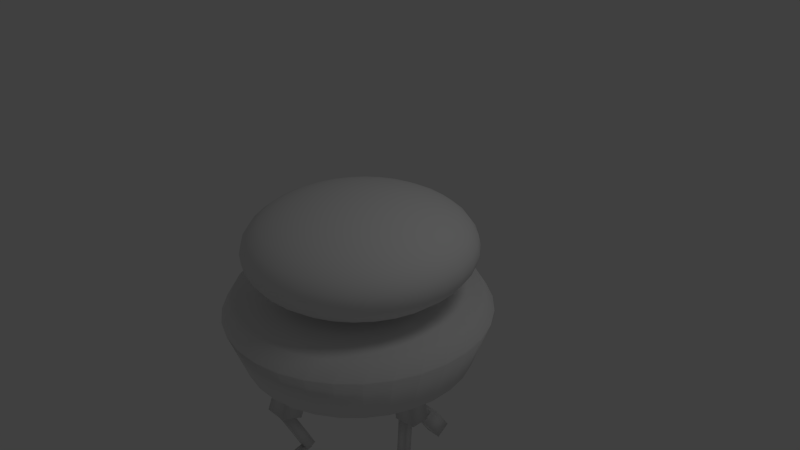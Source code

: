 # Source: droid.blend  (saved by Blender 2.63.0; exported with 4.5.12 LTS)
import bpy
from mathutils import Matrix  # noqa: F401  (used for matrix-valued properties, if any)

bpy.ops.wm.read_factory_settings(use_empty=True)
scene = bpy.context.scene
scene.name = 'Scene'

# ---- collections
col_collection_1 = bpy.data.collections.new('Collection 1'); scene.collection.children.link(col_collection_1)

# ---- materials (node trees are filled in below, after node groups)
mat_material_001 = bpy.data.materials.new('Material.001')
mat_material_001.alpha_threshold = 0.0
mat_material_001.use_transparent_shadow = False
mat_material_001.roughness = 0.5
mat_material_001.line_color = (0.0, 0.0, 0.0, 1.0)

# ---- material node trees

# ---- world
world_world = bpy.data.worlds.new('World'); scene.world = world_world
world_world.color = (0.05088, 0.05088, 0.05088)
world_world.use_sun_shadow = False
world_world.sun_shadow_jitter_overblur = 0.0
world_world.cycles.sampling_method = 'MANUAL'
world_world.cycles.sample_map_resolution = 256

# ---- cameras
cam_camera = bpy.data.cameras.new('Camera')
cam_camera.clip_end = 100.0
cam_camera.lens = 35.0
cam_camera.sensor_width = 32.0
cam_camera.sensor_height = 18.0
cam_camera.ortho_scale = 7.314
cam_camera.dof.focus_distance = 0.0
cam_camera.dof.aperture_fstop = 128.0

# ---- lights
light_lamp = bpy.data.lights.new('Lamp', 'POINT')
light_lamp.transmission_factor = 0.0
light_lamp.cutoff_distance = 30.0
light_lamp.energy = 100.0
light_lamp.shadow_buffer_clip_start = 1.001
light_lamp.shadow_soft_size = 1.0
light_lamp.shadow_maximum_resolution = 0.006
light_lamp.use_absolute_resolution = True
light_lamp.cycles.use_multiple_importance_sampling = False

# ---- meshes
me_cylinder_001 = bpy.data.meshes.new('Cylinder.001')
me_cylinder_001.from_pydata([(0.1486, 1.509, -0.3786), (0.1486, 1.509, -0.3786), (0.1721, 1.747, 0.2863), (0.1721, 1.747, 0.2863), (0.4401, 1.451, -0.3786), (0.4401, 1.451, -0.3786), (0.5097, 1.68, 0.2863), (0.5097, 1.68, 0.2863), (0.7147, 1.337, -0.3786), (0.7147, 1.337, -0.3786), (0.8277, 1.549, 0.2863), (0.8277, 1.549, 0.2863), (0.9618, 1.172, -0.3786), (0.9618, 1.172, -0.3786), (1.114, 1.357, 0.2863), (1.114, 1.357, 0.2863), (1.172, 0.9618, -0.3786), (1.172, 0.9618, -0.3786), (1.357, 1.114, 0.2863), (1.357, 1.114, 0.2863), (1.337, 0.7147, -0.3786), (1.337, 0.7147, -0.3786), (1.549, 0.8277, 0.2863), (1.549, 0.8277, 0.2863), (1.451, 0.4401, -0.3786), (1.451, 0.4401, -0.3786), (1.68, 0.5097, 0.2863), (1.68, 0.5097, 0.2863), (1.509, 0.1486, -0.3786), (1.509, 0.1486, -0.3786), (1.747, 0.1721, 0.2863), (1.747, 0.1721, 0.2863), (1.509, -0.1486, -0.3786), (1.509, -0.1486, -0.3786), (1.747, -0.1721, 0.2863), (1.747, -0.1721, 0.2863), (1.451, -0.4401, -0.3786), (1.451, -0.4401, -0.3786), (1.68, -0.5097, 0.2863), (1.68, -0.5097, 0.2863), (1.337, -0.7147, -0.3786), (1.337, -0.7147, -0.3786), (1.549, -0.8277, 0.2863), (1.549, -0.8277, 0.2863), (1.172, -0.9618, -0.3786), (1.172, -0.9618, -0.3786), (1.357, -1.114, 0.2863), (1.357, -1.114, 0.2863), (0.9618, -1.172, -0.3786), (0.9618, -1.172, -0.3786), (1.114, -1.357, 0.2863), (1.114, -1.357, 0.2863), (0.7147, -1.337, -0.3786), (0.7147, -1.337, -0.3786), (0.8277, -1.549, 0.2863), (0.8277, -1.549, 0.2863), (0.4401, -1.451, -0.3786), (0.4401, -1.451, -0.3786), (0.5097, -1.68, 0.2863), (0.5097, -1.68, 0.2863), (0.1486, -1.509, -0.3786), (0.1486, -1.509, -0.3786), (0.1721, -1.747, 0.2863), (0.1721, -1.747, 0.2863), (-0.1486, -1.509, -0.3786), (-0.1486, -1.509, -0.3786), (-0.1721, -1.747, 0.2863), (-0.1721, -1.747, 0.2863), (-0.4401, -1.451, -0.3786), (-0.4401, -1.451, -0.3786), (-0.5097, -1.68, 0.2863), (-0.5097, -1.68, 0.2863), (-0.7147, -1.337, -0.3786), (-0.7147, -1.337, -0.3786), (-0.8277, -1.549, 0.2863), (-0.8277, -1.549, 0.2863), (-0.9618, -1.172, -0.3786), (-0.9618, -1.172, -0.3786), (-1.114, -1.357, 0.2863), (-1.114, -1.357, 0.2863), (-1.172, -0.9618, -0.3786), (-1.172, -0.9618, -0.3786), (-1.357, -1.114, 0.2863), (-1.357, -1.114, 0.2863), (-1.337, -0.7147, -0.3786), (-1.337, -0.7147, -0.3786), (-1.549, -0.8277, 0.2863), (-1.549, -0.8277, 0.2863), (-1.451, -0.4401, -0.3786), (-1.451, -0.4401, -0.3786), (-1.68, -0.5097, 0.2863), (-1.68, -0.5097, 0.2863), (-1.509, -0.1486, -0.3786), (-1.509, -0.1486, -0.3786), (-1.747, -0.1721, 0.2863), (-1.747, -0.1721, 0.2863), (-1.509, 0.1486, -0.3786), (-1.509, 0.1486, -0.3786), (-1.747, 0.1721, 0.2863), (-1.747, 0.1721, 0.2863), (-1.451, 0.4401, -0.3786), (-1.451, 0.4401, -0.3786), (-1.68, 0.5097, 0.2863), (-1.68, 0.5097, 0.2863), (-1.337, 0.7147, -0.3786), (-1.337, 0.7147, -0.3786), (-1.549, 0.8277, 0.2863), (-1.549, 0.8277, 0.2863), (-1.172, 0.9618, -0.3786), (-1.172, 0.9618, -0.3786), (-1.357, 1.114, 0.2863), (-1.357, 1.114, 0.2863), (-0.9618, 1.172, -0.3786), (-0.9618, 1.172, -0.3786), (-1.114, 1.357, 0.2863), (-1.114, 1.357, 0.2863), (-0.7147, 1.337, -0.3786), (-0.7147, 1.337, -0.3786), (-0.8277, 1.549, 0.2863), (-0.8277, 1.549, 0.2863), (0.6187, 1.494, 0.5239), (0.3154, 1.586, 0.5239), (-2.07e-07, 1.617, 0.5239), (-0.3154, 1.586, 0.5239), (-0.6187, 1.494, 0.5239), (-0.8983, 1.344, 0.5239), (-1.143, 1.143, 0.5239), (-1.344, 0.8983, 0.5239), (-1.494, 0.6187, 0.5239), (-1.586, 0.3154, 0.5239), (-1.617, 1.28e-06, 0.5239), (-1.586, -0.3154, 0.5239), (-1.494, -0.6187, 0.5239), (-1.344, -0.8983, 0.5239), (-1.143, -1.143, 0.5239), (-0.8983, -1.344, 0.5239), (-0.6187, -1.494, 0.5239), (-0.3154, -1.586, 0.5239), (-5.965e-07, -1.617, 0.5239), (0.3154, -1.586, 0.5239), (0.6187, -1.494, 0.5239), (0.8983, -1.344, 0.5239), (1.143, -1.143, 0.5239), (1.344, -0.8983, 0.5239), (1.494, -0.6187, 0.5239), (1.586, -0.3154, 0.5239), (1.617, -2.567e-07, 0.5239), (1.586, 0.3154, 0.5239), (1.494, 0.6187, 0.5239), (1.344, 0.8983, 0.5239), (1.143, 1.143, 0.5239), (0.8983, 1.344, 0.5239), (-0.1486, 1.509, -0.3786), (-0.1486, 1.509, -0.3786), (-0.1721, 1.747, 0.2863), (-0.1721, 1.747, 0.2863), (-0.4401, 1.451, -0.3786), (-0.4401, 1.451, -0.3786), (-0.5097, 1.68, 0.2863), (-0.5097, 1.68, 0.2863), (-0.2635, 1.325, -0.4279), (-7.298e-09, 1.351, -0.4279), (0.2635, 1.325, -0.4279), (0.5169, 1.248, -0.4279), (0.7504, 1.123, -0.4279), (0.9551, 0.9551, -0.4279), (1.123, 0.7504, -0.4279), (1.248, 0.5169, -0.4279), (1.325, 0.2635, -0.4279), (1.351, -3.382e-08, -0.4279), (1.325, -0.2635, -0.4279), (1.248, -0.5169, -0.4279), (1.123, -0.7504, -0.4279), (0.9551, -0.9551, -0.4279), (0.7504, -1.123, -0.4279), (0.5169, -1.248, -0.4279), (0.2635, -1.325, -0.4279), (-3.55e-07, -1.351, -0.4279), (-0.2635, -1.325, -0.4279), (-0.5169, -1.248, -0.4279), (-0.7504, -1.123, -0.4279), (-0.9551, -0.9551, -0.4279), (-1.123, -0.7504, -0.4279), (-1.248, -0.5169, -0.4279), (-1.325, -0.2635, -0.4279), (-1.351, 1.182e-06, -0.4279), (-1.325, 0.2635, -0.4279), (-1.248, 0.5169, -0.4279), (-1.123, 0.7504, -0.4279), (-0.9551, 0.9551, -0.4279), (-0.7504, 1.123, -0.4279), (-0.5169, 1.248, -0.4279), (-0.2127, 0.001309, 1.808), (-0.4933, 0.001309, 1.771), (-0.752, 0.001309, 1.711), (-0.9787, 0.001309, 1.63), (-1.165, 0.001309, 1.532), (-1.303, 0.001309, 1.42), (-1.388, 0.001309, 1.298), (-1.417, 0.001309, 1.172), (-1.388, 0.001309, 1.045), (-1.303, 0.001309, 0.9236), (-1.165, 0.001309, 0.8115), (-0.9787, 0.001309, 0.7242), (-0.752, 0.001309, 0.7039), (-0.4933, 0.001309, 0.7429), (-0.2127, 0.001309, 0.806), (-0.2071, 0.05825, 1.808), (-0.4823, 0.113, 1.771), (-0.736, 0.1635, 1.711), (-0.9584, 0.2077, 1.63), (-1.141, 0.244, 1.532), (-1.276, 0.271, 1.42), (-1.36, 0.2876, 1.298), (-1.388, 0.2932, 1.172), (-1.36, 0.2876, 1.045), (-1.276, 0.271, 0.9236), (-1.141, 0.244, 0.8115), (-0.9584, 0.2077, 0.7242), (-0.736, 0.1635, 0.7039), (-0.4823, 0.113, 0.7429), (-0.2071, 0.05825, 0.806), (-0.1905, 0.113, 1.808), (-0.4498, 0.2204, 1.771), (-0.6887, 0.3194, 1.711), (-0.8982, 0.4061, 1.63), (-1.07, 0.4773, 1.532), (-1.198, 0.5302, 1.42), (-1.276, 0.5628, 1.298), (-1.303, 0.5738, 1.172), (-1.276, 0.5628, 1.045), (-1.198, 0.5302, 0.9236), (-1.07, 0.4773, 0.8115), (-0.8982, 0.4061, 0.7242), (-0.6887, 0.3194, 0.7039), (-0.4498, 0.2204, 0.7429), (-0.1905, 0.113, 0.806), (-0.1635, 0.1635, 1.808), (-0.3969, 0.3194, 1.771), (-0.6119, 0.4631, 1.711), (-0.8004, 0.589, 1.63), (-0.9551, 0.6924, 1.532), (-1.07, 0.7692, 1.42), (-1.141, 0.8165, 1.298), (-1.165, 0.8325, 1.172), (-1.141, 0.8165, 1.045), (-1.07, 0.7692, 0.9236), (-0.9551, 0.6924, 0.8115), (-0.8004, 0.589, 0.7242), (-0.6119, 0.4631, 0.7039), (-0.3969, 0.3194, 0.7429), (-0.1635, 0.1635, 0.806), (-0.1272, 0.2077, 1.808), (-0.3257, 0.4061, 1.771), (-0.5086, 0.589, 1.711), (-0.6689, 0.7493, 1.63), (-0.8004, 0.8809, 1.532), (-0.8982, 0.9786, 1.42), (-0.9584, 1.039, 1.298), (-0.9787, 1.059, 1.172), (-0.9584, 1.039, 1.045), (-0.8982, 0.9786, 0.9236), (-0.8004, 0.8809, 0.8115), (-0.6689, 0.7493, 0.7242), (-0.5086, 0.589, 0.7039), (-0.3257, 0.4061, 0.7429), (-0.1272, 0.2077, 0.806), (-0.08299, 0.244, 1.808), (-0.2389, 0.4773, 1.771), (-0.3826, 0.6924, 1.711), (-0.5086, 0.8809, 1.63), (-0.6119, 1.036, 1.532), (-0.6887, 1.151, 1.42), (-0.736, 1.221, 1.298), (-0.752, 1.245, 1.172), (-0.736, 1.221, 1.045), (-0.6887, 1.151, 0.9236), (-0.6119, 1.036, 0.8115), (-0.5086, 0.8809, 0.7242), (-0.3826, 0.6924, 0.7039), (-0.2389, 0.4773, 0.7429), (-0.08299, 0.244, 0.806), (-0.03253, 0.271, 1.808), (-0.1399, 0.5302, 1.771), (-0.2389, 0.7692, 1.711), (-0.3257, 0.9786, 1.63), (-0.3969, 1.151, 1.532), (-0.4498, 1.278, 1.42), (-0.4823, 1.357, 1.298), (-0.4933, 1.383, 1.172), (-0.4823, 1.357, 1.045), (-0.4498, 1.278, 0.9236), (-0.3969, 1.151, 0.8115), (-0.3257, 0.9786, 0.7242), (-0.2389, 0.7692, 0.7039), (-0.1399, 0.5302, 0.7429), (-0.03253, 0.271, 0.806), (0.02222, 0.2876, 1.808), (-0.03253, 0.5628, 1.771), (-0.08299, 0.8165, 1.711), (-0.1272, 1.039, 1.63), (-0.1635, 1.221, 1.532), (-0.1905, 1.357, 1.42), (-0.2071, 1.44, 1.298), (-0.2127, 1.469, 1.172), (-0.2071, 1.44, 1.045), (-0.1905, 1.357, 0.9236), (-0.1635, 1.221, 0.8115), (-0.1272, 1.039, 0.7242), (-0.08299, 0.8165, 0.7039), (-0.03253, 0.5628, 0.7429), (0.02222, 0.2876, 0.806), (0.07916, 0.2932, 1.808), (0.07916, 0.5738, 1.771), (0.07916, 0.8325, 1.711), (0.07916, 1.059, 1.63), (0.07916, 1.245, 1.532), (0.07916, 1.383, 1.42), (0.07916, 1.469, 1.298), (0.07916, 1.497, 1.172), (0.07916, 1.469, 1.045), (0.07916, 1.383, 0.9236), (0.07916, 1.245, 0.8115), (0.07916, 1.059, 0.7242), (0.07916, 0.8325, 0.7039), (0.07916, 0.5738, 0.7429), (0.07916, 0.2932, 0.806), (0.1361, 0.2876, 1.808), (0.1909, 0.5628, 1.771), (0.2413, 0.8165, 1.711), (0.2855, 1.039, 1.63), (0.3218, 1.221, 1.532), (0.3488, 1.357, 1.42), (0.3654, 1.44, 1.298), (0.371, 1.469, 1.172), (0.3654, 1.44, 1.045), (0.3488, 1.357, 0.9236), (0.3218, 1.221, 0.8115), (0.2855, 1.039, 0.7242), (0.2413, 0.8165, 0.7039), (0.1909, 0.5628, 0.7429), (0.1361, 0.2876, 0.806), (0.1909, 0.271, 1.808), (0.2983, 0.5302, 1.771), (0.3972, 0.7692, 1.711), (0.484, 0.9786, 1.63), (0.5552, 1.151, 1.532), (0.6081, 1.278, 1.42), (0.6407, 1.357, 1.298), (0.6517, 1.383, 1.172), (0.6407, 1.357, 1.045), (0.6081, 1.278, 0.9236), (0.5552, 1.151, 0.8115), (0.484, 0.9786, 0.7242), (0.3972, 0.7692, 0.7039), (0.2983, 0.5302, 0.7429), (0.1909, 0.271, 0.806), (0.2413, 0.244, 1.808), (0.3972, 0.4773, 1.771), (0.5409, 0.6924, 1.711), (0.6669, 0.8809, 1.63), (0.7702, 1.036, 1.532), (0.847, 1.151, 1.42), (0.8943, 1.221, 1.298), (0.9103, 1.245, 1.172), (0.8943, 1.221, 1.045), (0.847, 1.151, 0.9236), (0.7702, 1.036, 0.8115), (0.6669, 0.8809, 0.7242), (0.5409, 0.6924, 0.7039), (0.3972, 0.4773, 0.7429), (0.2413, 0.244, 0.806), (0.2855, 0.2077, 1.808), (0.484, 0.4061, 1.771), (0.6669, 0.589, 1.711), (0.8272, 0.7493, 1.63), (0.9587, 0.8809, 1.532), (1.056, 0.9786, 1.42), (1.117, 1.039, 1.298), (1.137, 1.059, 1.172), (1.117, 1.039, 1.045), (1.056, 0.9786, 0.9236), (0.9587, 0.8809, 0.8115), (0.8272, 0.7493, 0.7242), (0.6669, 0.589, 0.7039), (0.484, 0.4061, 0.7429), (0.2855, 0.2077, 0.806), (0.3218, 0.1635, 1.808), (0.5552, 0.3194, 1.771), (0.7702, 0.4631, 1.711), (0.9587, 0.589, 1.63), (1.113, 0.6924, 1.532), (1.228, 0.7692, 1.42), (1.299, 0.8165, 1.298), (1.323, 0.8325, 1.172), (1.299, 0.8165, 1.045), (1.228, 0.7692, 0.9236), (1.113, 0.6924, 0.8115), (0.9587, 0.589, 0.7242), (0.7702, 0.4631, 0.7039), (0.5552, 0.3194, 0.7429), (0.3218, 0.1635, 0.806), (0.3488, 0.113, 1.808), (0.6081, 0.2204, 1.771), (0.847, 0.3194, 1.711), (1.056, 0.4061, 1.63), (1.228, 0.4773, 1.532), (1.356, 0.5302, 1.42), (1.435, 0.5628, 1.298), (1.461, 0.5738, 1.172), (1.435, 0.5628, 1.045), (1.356, 0.5302, 0.9236), (1.228, 0.4773, 0.8115), (1.056, 0.4061, 0.7242), (0.847, 0.3194, 0.7039), (0.6081, 0.2204, 0.7429), (0.3488, 0.113, 0.806), (0.3654, 0.05825, 1.808), (0.6407, 0.113, 1.771), (0.8943, 0.1635, 1.711), (1.117, 0.2077, 1.63), (1.299, 0.244, 1.532), (1.435, 0.271, 1.42), (1.518, 0.2876, 1.298), (1.546, 0.2932, 1.172), (1.518, 0.2876, 1.045), (1.435, 0.271, 0.9236), (1.299, 0.244, 0.8115), (1.117, 0.2077, 0.7242), (0.8943, 0.1635, 0.7039), (0.6407, 0.113, 0.7429), (0.3654, 0.05825, 0.806), (0.371, 0.001309, 1.808), (0.6517, 0.001309, 1.771), (0.9103, 0.001309, 1.711), (1.137, 0.001309, 1.63), (1.323, 0.001309, 1.532), (1.461, 0.001309, 1.42), (1.546, 0.001309, 1.298), (1.575, 0.001309, 1.172), (1.546, 0.001309, 1.045), (1.461, 0.001309, 0.9236), (1.323, 0.001309, 0.8115), (1.137, 0.001309, 0.7242), (0.9103, 0.001309, 0.7039), (0.6517, 0.001309, 0.7429), (0.371, 0.001309, 0.806), (0.3654, -0.05563, 1.808), (0.6407, -0.1104, 1.771), (0.8943, -0.1608, 1.711), (1.117, -0.2051, 1.63), (1.299, -0.2414, 1.532), (1.435, -0.2683, 1.42), (1.518, -0.2849, 1.298), (1.546, -0.2906, 1.172), (1.518, -0.2849, 1.045), (1.435, -0.2683, 0.9236), (1.299, -0.2414, 0.8115), (1.117, -0.2051, 0.7242), (0.8943, -0.1608, 0.7039), (0.6407, -0.1104, 0.7429), (0.3654, -0.05563, 0.806), (0.3488, -0.1104, 1.808), (0.6081, -0.2178, 1.771), (0.847, -0.3168, 1.711), (1.056, -0.4035, 1.63), (1.228, -0.4747, 1.532), (1.356, -0.5276, 1.42), (1.435, -0.5602, 1.298), (1.461, -0.5712, 1.172), (1.435, -0.5602, 1.045), (1.356, -0.5276, 0.9236), (1.228, -0.4747, 0.8115), (1.056, -0.4035, 0.7242), (0.847, -0.3168, 0.7039), (0.6081, -0.2178, 0.7429), (0.3488, -0.1104, 0.806), (0.3218, -0.1608, 1.808), (0.5552, -0.3168, 1.771), (0.7702, -0.4605, 1.711), (0.9587, -0.5864, 1.63), (1.113, -0.6898, 1.532), (1.228, -0.7666, 1.42), (1.299, -0.8139, 1.298), (1.323, -0.8298, 1.172), (1.299, -0.8139, 1.045), (1.228, -0.7666, 0.9236), (1.113, -0.6898, 0.8115), (0.9587, -0.5864, 0.7242), (0.7702, -0.4605, 0.7039), (0.5552, -0.3168, 0.7429), (0.3218, -0.1608, 0.806), (0.2855, -0.2051, 1.808), (0.484, -0.4035, 1.771), (0.6669, -0.5864, 1.711), (0.8272, -0.7467, 1.63), (0.9587, -0.8783, 1.532), (1.056, -0.976, 1.42), (1.117, -1.036, 1.298), (1.137, -1.057, 1.172), (1.117, -1.036, 1.045), (1.056, -0.976, 0.9236), (0.9587, -0.8783, 0.8115), (0.8272, -0.7467, 0.7242), (0.6669, -0.5864, 0.7039), (0.484, -0.4035, 0.7429), (0.2855, -0.2051, 0.806), (0.2413, -0.2414, 1.808), (0.3972, -0.4747, 1.771), (0.5409, -0.6898, 1.711), (0.6669, -0.8783, 1.63), (0.7702, -1.033, 1.532), (0.847, -1.148, 1.42), (0.8943, -1.219, 1.298), (0.9103, -1.243, 1.172), (0.8943, -1.219, 1.045), (0.847, -1.148, 0.9236), (0.7702, -1.033, 0.8115), (0.6669, -0.8783, 0.7242), (0.5409, -0.6898, 0.7039), (0.3972, -0.4747, 0.7429), (0.2413, -0.2414, 0.806), (0.07916, 0.001309, 0.84), (0.1909, -0.2683, 1.808), (0.2983, -0.5276, 1.771), (0.3972, -0.7666, 1.711), (0.484, -0.976, 1.63), (0.5552, -1.148, 1.532), (0.6081, -1.276, 1.42), (0.6407, -1.354, 1.298), (0.6517, -1.381, 1.172), (0.6407, -1.354, 1.045), (0.6081, -1.276, 0.9236), (0.5552, -1.148, 0.8115), (0.484, -0.976, 0.7242), (0.3972, -0.7666, 0.7039), (0.2983, -0.5276, 0.7429), (0.1909, -0.2683, 0.806), (0.1361, -0.2849, 1.808), (0.1909, -0.5602, 1.771), (0.2413, -0.8139, 1.711), (0.2855, -1.036, 1.63), (0.3218, -1.219, 1.532), (0.3488, -1.354, 1.42), (0.3654, -1.438, 1.298), (0.371, -1.466, 1.172), (0.3654, -1.438, 1.045), (0.3488, -1.354, 0.9236), (0.3218, -1.219, 0.8115), (0.2855, -1.036, 0.7242), (0.2413, -0.8139, 0.7039), (0.1909, -0.5602, 0.7429), (0.1361, -0.2849, 0.806), (0.07916, -0.2906, 1.808), (0.07916, -0.5712, 1.771), (0.07916, -0.8298, 1.711), (0.07916, -1.057, 1.63), (0.07916, -1.243, 1.532), (0.07916, -1.381, 1.42), (0.07916, -1.466, 1.298), (0.07916, -1.495, 1.172), (0.07916, -1.466, 1.045), (0.07916, -1.381, 0.9236), (0.07916, -1.243, 0.8115), (0.07916, -1.057, 0.7242), (0.07916, -0.8298, 0.7039), (0.07916, -0.5712, 0.7429), (0.07916, -0.2906, 0.806), (0.02222, -0.2849, 1.808), (-0.03253, -0.5602, 1.771), (-0.08299, -0.8139, 1.711), (-0.1272, -1.036, 1.63), (-0.1635, -1.219, 1.532), (-0.1905, -1.354, 1.42), (-0.2071, -1.438, 1.298), (-0.2127, -1.466, 1.172), (-0.2071, -1.438, 1.045), (-0.1905, -1.354, 0.9236), (-0.1635, -1.219, 0.8115), (-0.1272, -1.036, 0.7242), (-0.08299, -0.8139, 0.7039), (-0.03253, -0.5602, 0.7429), (0.02222, -0.2849, 0.806), (-0.03253, -0.2683, 1.808), (-0.1399, -0.5276, 1.771), (-0.2389, -0.7666, 1.711), (-0.3257, -0.976, 1.63), (-0.3969, -1.148, 1.532), (-0.4498, -1.276, 1.42), (-0.4823, -1.354, 1.298), (-0.4933, -1.381, 1.172), (-0.4823, -1.354, 1.045), (-0.4498, -1.276, 0.9236), (-0.3969, -1.148, 0.8115), (-0.3257, -0.976, 0.7242), (-0.2389, -0.7666, 0.7039), (-0.1399, -0.5276, 0.7429), (-0.03253, -0.2683, 0.806), (-0.08299, -0.2414, 1.808), (-0.2389, -0.4747, 1.771), (-0.3826, -0.6898, 1.711), (-0.5086, -0.8783, 1.63), (-0.6119, -1.033, 1.532), (-0.6887, -1.148, 1.42), (-0.736, -1.219, 1.298), (-0.752, -1.243, 1.172), (-0.736, -1.219, 1.045), (-0.6887, -1.148, 0.9236), (-0.6119, -1.033, 0.8115), (-0.5086, -0.8783, 0.7242), (-0.3826, -0.6898, 0.7039), (-0.2389, -0.4747, 0.7429), (-0.08299, -0.2414, 0.806), (-0.1272, -0.2051, 1.808), (-0.3257, -0.4035, 1.771), (-0.5086, -0.5864, 1.711), (-0.6689, -0.7467, 1.63), (-0.8004, -0.8783, 1.532), (-0.8982, -0.976, 1.42), (-0.9584, -1.036, 1.298), (-0.9787, -1.057, 1.172), (-0.9584, -1.036, 1.045), (-0.8982, -0.976, 0.9236), (-0.8004, -0.8783, 0.8115), (-0.6689, -0.7467, 0.7242), (-0.5086, -0.5864, 0.7039), (-0.3257, -0.4035, 0.7429), (-0.1272, -0.2051, 0.806), (0.07916, 0.001309, 1.82), (-0.1635, -0.1608, 1.808), (-0.3969, -0.3168, 1.771), (-0.6119, -0.4605, 1.711), (-0.8004, -0.5864, 1.63), (-0.9551, -0.6898, 1.532), (-1.07, -0.7666, 1.42), (-1.141, -0.8139, 1.298), (-1.165, -0.8298, 1.172), (-1.141, -0.8139, 1.045), (-1.07, -0.7666, 0.9236), (-0.9551, -0.6898, 0.8115), (-0.8004, -0.5864, 0.7242), (-0.6119, -0.4605, 0.7039), (-0.3969, -0.3168, 0.7429), (-0.1635, -0.1608, 0.806), (-0.1905, -0.1104, 1.808), (-0.4498, -0.2178, 1.771), (-0.6887, -0.3168, 1.711), (-0.8982, -0.4035, 1.63), (-1.07, -0.4747, 1.532), (-1.198, -0.5276, 1.42), (-1.276, -0.5602, 1.298), (-1.303, -0.5712, 1.172), (-1.276, -0.5602, 1.045), (-1.198, -0.5276, 0.9236), (-1.07, -0.4747, 0.8115), (-0.8982, -0.4035, 0.7242), (-0.6887, -0.3168, 0.7039), (-0.4498, -0.2178, 0.7429), (-0.1905, -0.1104, 0.806), (-0.2071, -0.05563, 1.808), (-0.4823, -0.1104, 1.771), (-0.736, -0.1608, 1.711), (-0.9584, -0.2051, 1.63), (-1.141, -0.2414, 1.532), (-1.276, -0.2683, 1.42), (-1.36, -0.2849, 1.298), (-1.388, -0.2906, 1.172), (-1.36, -0.2849, 1.045), (-1.276, -0.2683, 0.9236), (-1.141, -0.2414, 0.8115), (-0.9584, -0.2051, 0.7242), (-0.736, -0.1608, 0.7039), (-0.4823, -0.1104, 0.7429), (-0.2071, -0.05563, 0.806), (-0.5484, -0.5686, 0.5203), (-0.5484, 0.5902, 0.5203), (0.6104, 0.5902, 0.5203), (0.6104, -0.5686, 0.5203), (-0.5484, -0.5686, 0.7345), (-0.5484, 0.5902, 0.7345), (0.6104, 0.5902, 0.7345), (0.6104, -0.5686, 0.7345), (-0.6983, -0.1624, -0.8637), (-0.6983, 0.184, -0.8637), (0.6679, 0.184, -0.8637), (0.6679, -0.1624, -0.8637), (-0.6983, -0.1624, -0.4147), (-0.6983, 0.184, -0.4147), (0.6679, 0.184, -0.4147), (0.6679, -0.1624, -0.4147), (-1.206, -0.1147, -1.07), (-1.206, 0.1364, -1.07), (-0.9265, 0.1364, -0.4145), (-0.9265, -0.1147, -0.4145), (-1.505, -0.1147, -0.943), (-1.505, 0.1364, -0.943), (-1.226, 0.1364, -0.2871), (-1.226, -0.1147, -0.2871), (-0.9542, -0.04407, -1.674), (-0.9542, 0.06569, -1.674), (-1.27, 0.06569, -1.032), (-1.27, -0.04407, -1.032), (-1.082, -0.04407, -1.737), (-1.082, 0.06569, -1.737), (-1.398, 0.06569, -1.095), (-1.398, -0.04407, -1.095), (-1.011, -0.02255, -1.663), (-1.011, 0.04417, -1.663), (-1.944, 0.04417, -1.873), (-1.944, -0.02255, -1.873), (-0.9931, -0.02255, -1.747), (-0.9931, 0.04417, -1.747), (-1.926, 0.04417, -1.958), (-1.926, -0.02255, -1.958), (-2.09, -0.05097, -2.177), (-2.09, 0.07259, -2.177), (-2.001, 0.07259, -1.892), (-2.001, -0.05097, -1.892), (-1.939, -0.05097, -2.229), (-1.939, 0.07259, -2.229), (-1.849, 0.07259, -1.944), (-1.849, -0.05097, -1.944), (0.8081, 0.1364, -1.065), (0.8081, -0.1147, -1.065), (0.7254, -0.1147, -0.3568), (0.7254, 0.1364, -0.3568), (1.131, 0.1364, -1.027), (1.131, -0.1147, -1.027), (1.049, -0.1147, -0.3191), (1.049, 0.1364, -0.3191), (0.7403, 0.06569, -1.77), (0.7403, -0.04407, -1.77), (0.7898, -0.04407, -1.056), (0.7898, 0.06569, -1.056), (0.8823, 0.06569, -1.779), (0.8823, -0.04407, -1.779), (0.9318, -0.04407, -1.065), (0.9318, 0.06569, -1.065), (0.7482, 0.04417, -1.734), (0.7482, -0.02255, -1.734), (1.342, -0.02255, -2.483), (1.342, 0.04417, -2.483), (0.6811, 0.04417, -1.788), (0.6811, -0.02255, -1.788), (1.275, -0.02255, -2.538), (1.275, 0.04417, -2.538), (1.603, 0.1078, -2.788), (1.603, -0.08623, -2.788), (1.343, -0.08623, -2.398), (1.343, 0.1078, -2.398), (1.397, 0.1078, -2.933), (1.397, -0.08623, -2.933), (1.138, -0.08623, -2.542), (1.138, 0.1078, -2.542), (-0.06193, -0.9843, -1.07), (-0.359, -0.9843, -1.07), (-0.359, -0.7052, -0.4145), (-0.06193, -0.7052, -0.4145), (-0.06193, -1.284, -0.943), (-0.359, -1.284, -0.943), (-0.359, -1.005, -0.2871), (-0.06193, -1.005, -0.2871), (-0.1455, -0.7329, -1.674), (-0.2754, -0.7329, -1.674), (-0.2754, -1.049, -1.032), (-0.1455, -1.049, -1.032), (-0.1455, -0.8608, -1.737), (-0.2754, -0.8608, -1.737), (-0.2754, -1.177, -1.095), (-0.1455, -1.177, -1.095), (-0.171, -0.7897, -1.663), (-0.25, -0.7897, -1.663), (-0.25, -1.723, -1.873), (-0.171, -1.723, -1.873), (-0.171, -0.7718, -1.747), (-0.25, -0.7718, -1.747), (-0.25, -1.705, -1.958), (-0.171, -1.705, -1.958), (-0.1374, -1.869, -2.177), (-0.2836, -1.869, -2.177), (-0.2836, -1.78, -1.892), (-0.1374, -1.78, -1.892), (-0.1374, -1.717, -2.229), (-0.2836, -1.717, -2.229), (-0.2836, -1.628, -1.944), (-0.1374, -1.628, -1.944), (-0.359, 1.029, -1.065), (-0.06193, 1.029, -1.065), (-0.06193, 0.9467, -0.3568), (-0.359, 0.9467, -0.3568), (-0.359, 1.353, -1.027), (-0.06193, 1.353, -1.027), (-0.06193, 1.27, -0.3191), (-0.359, 1.27, -0.3191), (-0.2754, 0.9616, -1.77), (-0.1455, 0.9616, -1.77), (-0.1455, 1.011, -1.056), (-0.2754, 1.011, -1.056), (-0.2754, 1.104, -1.779), (-0.1455, 1.104, -1.779), (-0.1455, 1.153, -1.065), (-0.2754, 1.153, -1.065), (-0.25, 0.9694, -1.734), (-0.171, 0.9694, -1.734), (-0.171, 1.564, -2.483), (-0.25, 1.564, -2.483), (-0.25, 0.9024, -1.788), (-0.171, 0.9024, -1.788), (-0.171, 1.497, -2.538), (-0.25, 1.497, -2.538), (-0.3253, 1.824, -2.788), (-0.09566, 1.824, -2.788), (-0.09566, 1.565, -2.398), (-0.3253, 1.565, -2.398), (-0.3253, 1.618, -2.933), (-0.09566, 1.618, -2.933), (-0.09566, 1.359, -2.542), (-0.3253, 1.359, -2.542)], [], [(1, 2, 3, 0), (5, 6, 7, 4), (9, 10, 11, 8), (13, 14, 15, 12), (17, 18, 19, 16), (21, 22, 23, 20), (25, 26, 27, 24), (29, 30, 31, 28), (33, 34, 35, 32), (37, 38, 39, 36), (41, 42, 43, 40), (45, 46, 47, 44), (49, 50, 51, 48), (53, 54, 55, 52), (57, 58, 59, 56), (61, 62, 63, 60), (65, 66, 67, 64), (69, 70, 71, 68), (73, 74, 75, 72), (77, 78, 79, 76), (81, 82, 83, 80), (85, 86, 87, 84), (89, 90, 91, 88), (93, 94, 95, 92), (97, 98, 99, 96), (101, 102, 103, 100), (105, 106, 107, 104), (109, 110, 111, 108), (113, 114, 115, 112), (117, 118, 119, 116), (121, 122, 123, 124, 125, 126, 127, 128, 129, 130, 131, 132, 133, 134, 135, 136, 137, 138, 139, 140, 141, 142, 143, 144, 145, 146, 147, 148, 149, 150, 151, 120), (153, 154, 155, 152), (157, 158, 159, 156), (161, 162, 163, 164, 165, 166, 167, 168, 169, 170, 171, 172, 173, 174, 175, 176, 177, 178, 179, 180, 181, 182, 183, 184, 185, 186, 187, 188, 189, 190, 191, 160), (2, 1, 152, 155), (5, 4, 163, 162), (9, 8, 164, 163), (13, 12, 165, 164), (12, 15, 18, 17), (17, 16, 166, 165), (16, 19, 22, 21), (21, 20, 167, 166), (20, 23, 26, 25), (25, 24, 168, 167), (24, 27, 30, 29), (29, 28, 169, 168), (28, 31, 34, 33), (33, 32, 170, 169), (32, 35, 38, 37), (37, 36, 171, 170), (36, 39, 42, 41), (160, 156, 153), (41, 40, 172, 171), (40, 43, 46, 45), (118, 115, 125), (45, 44, 173, 172), (44, 47, 50, 49), (124, 158, 119), (108, 113, 189), (49, 48, 174, 173), (48, 51, 54, 53), (112, 117, 190), (106, 103, 128), (53, 52, 175, 174), (52, 55, 58, 57), (110, 107, 127), (96, 101, 186), (57, 56, 176, 175), (56, 59, 62, 61), (100, 105, 187), (94, 91, 131), (61, 60, 177, 176), (60, 63, 66, 65), (98, 95, 130), (84, 89, 183), (65, 64, 178, 177), (64, 67, 70, 69), (88, 93, 184), (82, 79, 134), (69, 68, 179, 178), (68, 71, 74, 73), (86, 83, 133), (72, 77, 180), (73, 72, 180, 179), (72, 75, 78, 77), (76, 81, 181), (70, 67, 137), (77, 76, 181, 180), (76, 79, 82, 81), (74, 71, 136), (60, 65, 177), (81, 80, 182, 181), (80, 83, 86, 85), (64, 69, 178), (58, 55, 140), (85, 84, 183, 182), (84, 87, 90, 89), (62, 59, 139), (48, 53, 174), (89, 88, 184, 183), (88, 91, 94, 93), (52, 57, 175), (46, 43, 143), (93, 92, 185, 184), (92, 95, 98, 97), (50, 47, 142), (36, 41, 171), (97, 96, 186, 185), (96, 99, 102, 101), (40, 45, 172), (34, 31, 146), (101, 100, 187, 186), (100, 103, 106, 105), (38, 35, 145), (24, 29, 168), (105, 104, 188, 187), (104, 107, 110, 109), (28, 33, 169), (22, 19, 149), (109, 108, 189, 188), (108, 111, 114, 113), (26, 23, 148), (12, 17, 165), (113, 112, 190, 189), (112, 115, 118, 117), (16, 21, 166), (10, 7, 120), (117, 116, 191, 190), (116, 119, 158, 157), (14, 11, 151), (8, 11, 14, 13), (152, 1, 161), (154, 153, 156, 159), (8, 13, 164), (18, 15, 150), (20, 25, 167), (30, 27, 147), (32, 37, 170), (42, 39, 144), (44, 49, 173), (54, 51, 141), (56, 61, 176), (66, 63, 138), (68, 73, 179), (78, 75, 135), (80, 85, 182), (90, 87, 132), (92, 97, 185), (102, 99, 129), (104, 109, 188), (114, 111, 126), (116, 157, 191), (154, 159, 123), (4, 7, 10, 9), (0, 3, 6, 5), (0, 5, 162), (155, 154, 123, 122), (161, 160, 153, 152), (160, 191, 157, 156), (6, 3, 121), (159, 158, 124, 123), (4, 9, 163), (122, 121, 3, 2), (7, 6, 121, 120), (11, 10, 120, 151), (151, 150, 15, 14), (150, 149, 19, 18), (149, 148, 23, 22), (148, 147, 27, 26), (147, 146, 31, 30), (146, 145, 35, 34), (145, 144, 39, 38), (144, 143, 43, 42), (143, 142, 47, 46), (142, 141, 51, 50), (141, 140, 55, 54), (140, 139, 59, 58), (139, 138, 63, 62), (138, 137, 67, 66), (137, 136, 71, 70), (136, 135, 75, 74), (135, 134, 79, 78), (134, 133, 83, 82), (133, 132, 87, 86), (132, 131, 91, 90), (131, 130, 95, 94), (130, 129, 99, 98), (129, 128, 103, 102), (128, 127, 107, 106), (127, 126, 111, 110), (126, 125, 115, 114), (125, 124, 119, 118), (2, 155, 122), (1, 0, 162, 161), (215, 216, 201, 200), (209, 210, 195, 194), (216, 217, 202, 201), (210, 211, 196, 195), (217, 218, 203, 202), (211, 212, 197, 196), (218, 219, 204, 203), (212, 213, 198, 197), (219, 220, 205, 204), (213, 214, 199, 198), (207, 208, 193, 192), (220, 221, 206, 205), (214, 215, 200, 199), (208, 209, 194, 193), (226, 227, 212, 211), (233, 234, 219, 218), (227, 228, 213, 212), (234, 235, 220, 219), (228, 229, 214, 213), (222, 223, 208, 207), (235, 236, 221, 220), (229, 230, 215, 214), (223, 224, 209, 208), (230, 231, 216, 215), (224, 225, 210, 209), (231, 232, 217, 216), (225, 226, 211, 210), (232, 233, 218, 217), (245, 246, 231, 230), (239, 240, 225, 224), (246, 247, 232, 231), (240, 241, 226, 225), (247, 248, 233, 232), (241, 242, 227, 226), (248, 249, 234, 233), (242, 243, 228, 227), (249, 250, 235, 234), (243, 244, 229, 228), (237, 238, 223, 222), (250, 251, 236, 235), (244, 245, 230, 229), (238, 239, 224, 223), (264, 265, 250, 249), (258, 259, 244, 243), (252, 253, 238, 237), (265, 266, 251, 250), (259, 260, 245, 244), (253, 254, 239, 238), (260, 261, 246, 245), (254, 255, 240, 239), (261, 262, 247, 246), (255, 256, 241, 240), (262, 263, 248, 247), (256, 257, 242, 241), (263, 264, 249, 248), (257, 258, 243, 242), (277, 278, 263, 262), (271, 272, 257, 256), (278, 279, 264, 263), (272, 273, 258, 257), (279, 280, 265, 264), (273, 274, 259, 258), (267, 268, 253, 252), (280, 281, 266, 265), (274, 275, 260, 259), (268, 269, 254, 253), (275, 276, 261, 260), (269, 270, 255, 254), (276, 277, 262, 261), (270, 271, 256, 255), (290, 291, 276, 275), (284, 285, 270, 269), (291, 292, 277, 276), (285, 286, 271, 270), (292, 293, 278, 277), (286, 287, 272, 271), (293, 294, 279, 278), (287, 288, 273, 272), (294, 295, 280, 279), (288, 289, 274, 273), (282, 283, 268, 267), (295, 296, 281, 280), (289, 290, 275, 274), (283, 284, 269, 268), (309, 310, 295, 294), (303, 304, 289, 288), (297, 298, 283, 282), (310, 311, 296, 295), (304, 305, 290, 289), (298, 299, 284, 283), (305, 306, 291, 290), (299, 300, 285, 284), (306, 307, 292, 291), (300, 301, 286, 285), (307, 308, 293, 292), (301, 302, 287, 286), (308, 309, 294, 293), (302, 303, 288, 287), (322, 323, 308, 307), (316, 317, 302, 301), (323, 324, 309, 308), (317, 318, 303, 302), (324, 325, 310, 309), (318, 319, 304, 303), (312, 313, 298, 297), (325, 326, 311, 310), (319, 320, 305, 304), (313, 314, 299, 298), (320, 321, 306, 305), (314, 315, 300, 299), (321, 322, 307, 306), (315, 316, 301, 300), (335, 336, 321, 320), (329, 330, 315, 314), (336, 337, 322, 321), (330, 331, 316, 315), (337, 338, 323, 322), (331, 332, 317, 316), (338, 339, 324, 323), (332, 333, 318, 317), (339, 340, 325, 324), (333, 334, 319, 318), (327, 328, 313, 312), (340, 341, 326, 325), (334, 335, 320, 319), (328, 329, 314, 313), (354, 355, 340, 339), (348, 349, 334, 333), (342, 343, 328, 327), (355, 356, 341, 340), (349, 350, 335, 334), (343, 344, 329, 328), (350, 351, 336, 335), (344, 345, 330, 329), (351, 352, 337, 336), (345, 346, 331, 330), (352, 353, 338, 337), (346, 347, 332, 331), (353, 354, 339, 338), (347, 348, 333, 332), (360, 361, 346, 345), (367, 368, 353, 352), (361, 362, 347, 346), (368, 369, 354, 353), (362, 363, 348, 347), (369, 370, 355, 354), (363, 364, 349, 348), (357, 358, 343, 342), (370, 371, 356, 355), (364, 365, 350, 349), (358, 359, 344, 343), (365, 366, 351, 350), (359, 360, 345, 344), (366, 367, 352, 351), (379, 380, 365, 364), (373, 374, 359, 358), (380, 381, 366, 365), (374, 375, 360, 359), (381, 382, 367, 366), (375, 376, 361, 360), (382, 383, 368, 367), (376, 377, 362, 361), (383, 384, 369, 368), (377, 378, 363, 362), (384, 385, 370, 369), (378, 379, 364, 363), (372, 373, 358, 357), (385, 386, 371, 370), (398, 399, 384, 383), (392, 393, 378, 377), (399, 400, 385, 384), (393, 394, 379, 378), (387, 388, 373, 372), (400, 401, 386, 385), (394, 395, 380, 379), (388, 389, 374, 373), (395, 396, 381, 380), (389, 390, 375, 374), (396, 397, 382, 381), (390, 391, 376, 375), (397, 398, 383, 382), (391, 392, 377, 376), (411, 412, 397, 396), (405, 406, 391, 390), (412, 413, 398, 397), (406, 407, 392, 391), (413, 414, 399, 398), (407, 408, 393, 392), (414, 415, 400, 399), (408, 409, 394, 393), (402, 403, 388, 387), (415, 416, 401, 400), (409, 410, 395, 394), (403, 404, 389, 388), (410, 411, 396, 395), (404, 405, 390, 389), (430, 431, 416, 415), (424, 425, 410, 409), (418, 419, 404, 403), (425, 426, 411, 410), (419, 420, 405, 404), (426, 427, 412, 411), (420, 421, 406, 405), (427, 428, 413, 412), (421, 422, 407, 406), (428, 429, 414, 413), (422, 423, 408, 407), (429, 430, 415, 414), (423, 424, 409, 408), (417, 418, 403, 402), (443, 444, 429, 428), (437, 438, 423, 422), (444, 445, 430, 429), (438, 439, 424, 423), (432, 433, 418, 417), (445, 446, 431, 430), (439, 440, 425, 424), (433, 434, 419, 418), (440, 441, 426, 425), (434, 435, 420, 419), (441, 442, 427, 426), (435, 436, 421, 420), (442, 443, 428, 427), (436, 437, 422, 421), (456, 457, 442, 441), (450, 451, 436, 435), (457, 458, 443, 442), (451, 452, 437, 436), (458, 459, 444, 443), (452, 453, 438, 437), (459, 460, 445, 444), (453, 454, 439, 438), (447, 448, 433, 432), (460, 461, 446, 445), (454, 455, 440, 439), (448, 449, 434, 433), (455, 456, 441, 440), (449, 450, 435, 434), (475, 476, 461, 460), (469, 470, 455, 454), (463, 464, 449, 448), (470, 471, 456, 455), (464, 465, 450, 449), (471, 472, 457, 456), (465, 466, 451, 450), (472, 473, 458, 457), (466, 467, 452, 451), (473, 474, 459, 458), (467, 468, 453, 452), (474, 475, 460, 459), (468, 469, 454, 453), (462, 463, 448, 447), (488, 489, 474, 473), (482, 483, 468, 467), (489, 490, 475, 474), (483, 484, 469, 468), (477, 478, 463, 462), (490, 491, 476, 475), (484, 485, 470, 469), (478, 479, 464, 463), (485, 486, 471, 470), (479, 480, 465, 464), (486, 487, 472, 471), (480, 481, 466, 465), (487, 488, 473, 472), (481, 482, 467, 466), (494, 495, 480, 479), (501, 502, 487, 486), (495, 496, 481, 480), (502, 503, 488, 487), (496, 497, 482, 481), (503, 504, 489, 488), (497, 498, 483, 482), (504, 505, 490, 489), (498, 499, 484, 483), (492, 493, 478, 477), (505, 506, 491, 490), (499, 500, 485, 484), (493, 494, 479, 478), (500, 501, 486, 485), (516, 517, 502, 501), (510, 511, 496, 495), (517, 518, 503, 502), (511, 512, 497, 496), (518, 519, 504, 503), (512, 513, 498, 497), (519, 520, 505, 504), (513, 514, 499, 498), (507, 508, 493, 492), (520, 521, 506, 505), (514, 515, 500, 499), (508, 509, 494, 493), (515, 516, 501, 500), (509, 510, 495, 494), (536, 537, 521, 520), (530, 531, 515, 514), (524, 525, 509, 508), (531, 532, 516, 515), (525, 526, 510, 509), (532, 533, 517, 516), (526, 527, 511, 510), (533, 534, 518, 517), (527, 528, 512, 511), (534, 535, 519, 518), (528, 529, 513, 512), (535, 536, 520, 519), (529, 530, 514, 513), (523, 524, 508, 507), (549, 550, 535, 534), (543, 544, 529, 528), (550, 551, 536, 535), (544, 545, 530, 529), (538, 539, 524, 523), (551, 552, 537, 536), (545, 546, 531, 530), (539, 540, 525, 524), (546, 547, 532, 531), (540, 541, 526, 525), (547, 548, 533, 532), (541, 542, 527, 526), (548, 549, 534, 533), (542, 543, 528, 527), (562, 563, 548, 547), (556, 557, 542, 541), (563, 564, 549, 548), (557, 558, 543, 542), (564, 565, 550, 549), (558, 559, 544, 543), (565, 566, 551, 550), (559, 560, 545, 544), (553, 554, 539, 538), (566, 567, 552, 551), (560, 561, 546, 545), (554, 555, 540, 539), (561, 562, 547, 546), (555, 556, 541, 540), (581, 582, 567, 566), (575, 576, 561, 560), (569, 570, 555, 554), (576, 577, 562, 561), (570, 571, 556, 555), (577, 578, 563, 562), (571, 572, 557, 556), (578, 579, 564, 563), (572, 573, 558, 557), (579, 580, 565, 564), (573, 574, 559, 558), (580, 581, 566, 565), (574, 575, 560, 559), (568, 569, 554, 553), (594, 595, 580, 579), (588, 589, 574, 573), (595, 596, 581, 580), (589, 590, 575, 574), (583, 584, 569, 568), (596, 597, 582, 581), (590, 591, 576, 575), (584, 585, 570, 569), (591, 592, 577, 576), (585, 586, 571, 570), (592, 593, 578, 577), (586, 587, 572, 571), (593, 594, 579, 578), (587, 588, 573, 572), (607, 608, 593, 592), (601, 602, 587, 586), (608, 609, 594, 593), (602, 603, 588, 587), (609, 610, 595, 594), (603, 604, 589, 588), (610, 611, 596, 595), (604, 605, 590, 589), (598, 599, 584, 583), (611, 612, 597, 596), (605, 606, 591, 590), (599, 600, 585, 584), (606, 607, 592, 591), (600, 601, 586, 585), (613, 614, 599, 598), (626, 627, 612, 611), (620, 621, 606, 605), (614, 615, 600, 599), (621, 622, 607, 606), (615, 616, 601, 600), (622, 623, 608, 607), (616, 617, 602, 601), (623, 624, 609, 608), (617, 618, 603, 602), (624, 625, 610, 609), (618, 619, 604, 603), (625, 626, 611, 610), (619, 620, 605, 604), (633, 634, 618, 617), (640, 641, 625, 624), (634, 635, 619, 618), (641, 642, 626, 625), (635, 636, 620, 619), (629, 630, 614, 613), (642, 643, 627, 626), (636, 637, 621, 620), (630, 631, 615, 614), (637, 638, 622, 621), (631, 632, 616, 615), (638, 639, 623, 622), (632, 633, 617, 616), (639, 640, 624, 623), (652, 653, 638, 637), (646, 647, 632, 631), (653, 654, 639, 638), (647, 648, 633, 632), (654, 655, 640, 639), (648, 649, 634, 633), (655, 656, 641, 640), (649, 650, 635, 634), (656, 657, 642, 641), (650, 651, 636, 635), (644, 645, 630, 629), (657, 658, 643, 642), (651, 652, 637, 636), (645, 646, 631, 630), (671, 672, 657, 656), (665, 666, 651, 650), (659, 660, 645, 644), (672, 673, 658, 657), (666, 667, 652, 651), (660, 661, 646, 645), (667, 668, 653, 652), (661, 662, 647, 646), (668, 669, 654, 653), (662, 663, 648, 647), (669, 670, 655, 654), (663, 664, 649, 648), (670, 671, 656, 655), (664, 665, 650, 649), (221, 522, 206), (628, 207, 192), (628, 222, 207), (236, 522, 221), (628, 237, 222), (251, 522, 236), (266, 522, 251), (628, 252, 237), (628, 267, 252), (281, 522, 266), (296, 522, 281), (628, 282, 267), (311, 522, 296), (628, 297, 282), (628, 312, 297), (326, 522, 311), (341, 522, 326), (628, 327, 312), (628, 342, 327), (356, 522, 341), (628, 357, 342), (371, 522, 356), (386, 522, 371), (628, 372, 357), (628, 387, 372), (401, 522, 386), (628, 402, 387), (416, 522, 401), (431, 522, 416), (628, 417, 402), (628, 432, 417), (446, 522, 431), (628, 447, 432), (461, 522, 446), (476, 522, 461), (628, 462, 447), (628, 477, 462), (491, 522, 476), (628, 492, 477), (506, 522, 491), (628, 507, 492), (521, 522, 506), (537, 522, 521), (628, 523, 507), (628, 538, 523), (552, 522, 537), (628, 553, 538), (567, 522, 552), (582, 522, 567), (628, 568, 553), (628, 583, 568), (597, 522, 582), (628, 598, 583), (612, 522, 597), (627, 522, 612), (628, 613, 598), (628, 629, 613), (643, 522, 627), (628, 644, 629), (658, 522, 643), (673, 522, 658), (628, 659, 644), (202, 203, 670, 669), (196, 197, 664, 663), (203, 204, 671, 670), (197, 198, 665, 664), (628, 192, 659), (204, 205, 672, 671), (198, 199, 666, 665), (192, 193, 660, 659), (205, 206, 673, 672), (199, 200, 667, 666), (193, 194, 661, 660), (206, 522, 673), (200, 201, 668, 667), (194, 195, 662, 661), (201, 202, 669, 668), (195, 196, 663, 662), (678, 679, 675, 674), (679, 680, 676, 675), (680, 681, 677, 676), (681, 678, 674, 677), (674, 675, 676, 677), (681, 680, 679, 678), (686, 687, 683, 682), (687, 688, 684, 683), (688, 689, 685, 684), (689, 686, 682, 685), (682, 683, 684, 685), (689, 688, 687, 686), (694, 695, 691, 690), (695, 696, 692, 691), (696, 697, 693, 692), (697, 694, 690, 693), (690, 691, 692, 693), (697, 696, 695, 694), (702, 703, 699, 698), (703, 704, 700, 699), (704, 705, 701, 700), (705, 702, 698, 701), (698, 699, 700, 701), (705, 704, 703, 702), (710, 711, 707, 706), (711, 712, 708, 707), (712, 713, 709, 708), (713, 710, 706, 709), (706, 707, 708, 709), (713, 712, 711, 710), (718, 719, 715, 714), (719, 720, 716, 715), (720, 721, 717, 716), (721, 718, 714, 717), (714, 715, 716, 717), (721, 720, 719, 718), (726, 727, 723, 722), (727, 728, 724, 723), (728, 729, 725, 724), (729, 726, 722, 725), (722, 723, 724, 725), (729, 728, 727, 726), (734, 735, 731, 730), (735, 736, 732, 731), (736, 737, 733, 732), (737, 734, 730, 733), (730, 731, 732, 733), (737, 736, 735, 734), (742, 743, 739, 738), (743, 744, 740, 739), (744, 745, 741, 740), (745, 742, 738, 741), (738, 739, 740, 741), (745, 744, 743, 742), (750, 751, 747, 746), (751, 752, 748, 747), (752, 753, 749, 748), (753, 750, 746, 749), (746, 747, 748, 749), (753, 752, 751, 750), (758, 759, 755, 754), (759, 760, 756, 755), (760, 761, 757, 756), (761, 758, 754, 757), (754, 755, 756, 757), (761, 760, 759, 758), (766, 767, 763, 762), (767, 768, 764, 763), (768, 769, 765, 764), (769, 766, 762, 765), (762, 763, 764, 765), (769, 768, 767, 766), (774, 775, 771, 770), (775, 776, 772, 771), (776, 777, 773, 772), (777, 774, 770, 773), (770, 771, 772, 773), (777, 776, 775, 774), (782, 783, 779, 778), (783, 784, 780, 779), (784, 785, 781, 780), (785, 782, 778, 781), (778, 779, 780, 781), (785, 784, 783, 782), (790, 791, 787, 786), (791, 792, 788, 787), (792, 793, 789, 788), (793, 790, 786, 789), (786, 787, 788, 789), (793, 792, 791, 790), (798, 799, 795, 794), (799, 800, 796, 795), (800, 801, 797, 796), (801, 798, 794, 797), (794, 795, 796, 797), (801, 800, 799, 798), (806, 807, 803, 802), (807, 808, 804, 803), (808, 809, 805, 804), (809, 806, 802, 805), (802, 803, 804, 805), (809, 808, 807, 806), (814, 815, 811, 810), (815, 816, 812, 811), (816, 817, 813, 812), (817, 814, 810, 813), (810, 811, 812, 813), (817, 816, 815, 814)])
me_cylinder_001.polygons.foreach_set('use_smooth', [True] * 814)
_uv = me_cylinder_001.uv_layers.new(name='UVMap')
_uv.uv.foreach_set('vector', [0.5533, 0.557, 0.5561, 0.6365, 0.5561, 0.6365, 0.5533, 0.557, 0.5881, 0.557, 0.5964, 0.6365, 0.5964, 0.6365, 0.5881, 0.557, 0.6209, 0.557, 0.6344, 0.6365, 0.6344, 0.6365, 0.6209, 0.557, 0.6505, 0.557, 0.6687, 0.6365, 0.6687, 0.6365, 0.6505, 0.557, 0.6756, 0.557, 0.6978, 0.6365, 0.6978, 0.6365, 0.6756, 0.557, 0.6953, 0.557, 0.7206, 0.6365, 0.7206, 0.6365, 0.6953, 0.557, 0.7089, 0.557, 0.7364, 0.6365, 0.7364, 0.6365, 0.7089, 0.557, 0.7159, 0.557, 0.7444, 0.6365, 0.7444, 0.6365, 0.7159, 0.557, 0.7159, 0.557, 0.7444, 0.6365, 0.7444, 0.6365, 0.7159, 0.557, 0.7089, 0.557, 0.7364, 0.6365, 0.7364, 0.6365, 0.7089, 0.557, 0.6953, 0.557, 0.7206, 0.6365, 0.7206, 0.6365, 0.6953, 0.557, 0.6756, 0.557, 0.6978, 0.6365, 0.6978, 0.6365, 0.6756, 0.557, 0.6505, 0.557, 0.6687, 0.6365, 0.6687, 0.6365, 0.6505, 0.557, 0.6209, 0.557, 0.6344, 0.6365, 0.6344, 0.6365, 0.6209, 0.557, 0.5881, 0.557, 0.5964, 0.6365, 0.5964, 0.6365, 0.5881, 0.557, 0.5533, 0.557, 0.5561, 0.6365, 0.5561, 0.6365, 0.5533, 0.557, 0.5177, 0.557, 0.5149, 0.6365, 0.5149, 0.6365, 0.5177, 0.557, 0.4829, 0.557, 0.4746, 0.6365, 0.4746, 0.6365, 0.4829, 0.557, 0.4501, 0.557, 0.4365, 0.6365, 0.4365, 0.6365, 0.4501, 0.557, 0.4205, 0.557, 0.4023, 0.6365, 0.4023, 0.6365, 0.4205, 0.557, 0.3954, 0.557, 0.3732, 0.6365, 0.3732, 0.6365, 0.3954, 0.557, 0.3756, 0.557, 0.3504, 0.6365, 0.3504, 0.6365, 0.3756, 0.557, 0.362, 0.557, 0.3346, 0.6365, 0.3346, 0.6365, 0.362, 0.557, 0.3551, 0.557, 0.3266, 0.6365, 0.3266, 0.6365, 0.3551, 0.557, 0.3551, 0.557, 0.3266, 0.6365, 0.3266, 0.6365, 0.3551, 0.557, 0.362, 0.557, 0.3346, 0.6365, 0.3346, 0.6365, 0.362, 0.557, 0.3756, 0.557, 0.3504, 0.6365, 0.3504, 0.6365, 0.3756, 0.557, 0.3954, 0.557, 0.3732, 0.6365, 0.3732, 0.6365, 0.3954, 0.557, 0.4205, 0.557, 0.4023, 0.6365, 0.4023, 0.6365, 0.4205, 0.557, 0.4501, 0.557, 0.4365, 0.6365, 0.4365, 0.6365, 0.4501, 0.557, 0.5732, 0.6649, 0.5355, 0.6649, 0.4978, 0.6649, 0.4615, 0.6649, 0.4281, 0.6649, 0.3988, 0.6649, 0.3748, 0.6649, 0.3569, 0.6649, 0.3459, 0.6649, 0.3422, 0.6649, 0.3459, 0.6649, 0.3569, 0.6649, 0.3748, 0.6649, 0.3988, 0.6649, 0.4281, 0.6649, 0.4615, 0.6649, 0.4978, 0.6649, 0.5355, 0.6649, 0.5732, 0.6649, 0.6095, 0.6649, 0.6429, 0.6649, 0.6722, 0.6649, 0.6962, 0.6649, 0.7141, 0.6649, 0.7251, 0.6649, 0.7288, 0.6649, 0.7251, 0.6649, 0.7141, 0.6649, 0.6962, 0.6649, 0.6722, 0.6649, 0.6429, 0.6649, 0.6095, 0.6649, 0.5177, 0.557, 0.5149, 0.6365, 0.5149, 0.6365, 0.5177, 0.557, 0.4829, 0.557, 0.4746, 0.6365, 0.4746, 0.6365, 0.4829, 0.557, 0.5355, 0.5511, 0.567, 0.5511, 0.5973, 0.5511, 0.6252, 0.5511, 0.6497, 0.5511, 0.6698, 0.5511, 0.6847, 0.5511, 0.6939, 0.5511, 0.697, 0.5511, 0.6939, 0.5511, 0.6847, 0.5511, 0.6698, 0.5511, 0.6497, 0.5511, 0.6252, 0.5511, 0.5973, 0.5511, 0.567, 0.5511, 0.5355, 0.5511, 0.504, 0.5511, 0.4737, 0.5511, 0.4458, 0.5511, 0.4213, 0.5511, 0.4012, 0.5511, 0.3863, 0.5511, 0.3771, 0.5511, 0.374, 0.5511, 0.3771, 0.5511, 0.3863, 0.5511, 0.4012, 0.5511, 0.4213, 0.5511, 0.4458, 0.5511, 0.4737, 0.5511, 0.504, 0.5511, 0.5561, 0.6365, 0.5533, 0.557, 0.5177, 0.557, 0.5149, 0.6365, 0.5881, 0.557, 0.5881, 0.557, 0.5973, 0.5511, 0.567, 0.5511, 0.6209, 0.557, 0.6209, 0.557, 0.6252, 0.5511, 0.5973, 0.5511, 0.6505, 0.557, 0.6505, 0.557, 0.6497, 0.5511, 0.6252, 0.5511, 0.6505, 0.557, 0.6687, 0.6365, 0.6978, 0.6365, 0.6756, 0.557, 0.6756, 0.557, 0.6756, 0.557, 0.6698, 0.5511, 0.6497, 0.5511, 0.6756, 0.557, 0.6978, 0.6365, 0.7206, 0.6365, 0.6953, 0.557, 0.6953, 0.557, 0.6953, 0.557, 0.6847, 0.5511, 0.6698, 0.5511, 0.6953, 0.557, 0.7206, 0.6365, 0.7364, 0.6365, 0.7089, 0.557, 0.7089, 0.557, 0.7089, 0.557, 0.6939, 0.5511, 0.6847, 0.5511, 0.7089, 0.557, 0.7364, 0.6365, 0.7444, 0.6365, 0.7159, 0.557, 0.7159, 0.557, 0.7159, 0.557, 0.697, 0.5511, 0.6939, 0.5511, 0.7159, 0.557, 0.7444, 0.6365, 0.7444, 0.6365, 0.7159, 0.557, 0.7159, 0.557, 0.7159, 0.557, 0.6939, 0.5511, 0.697, 0.5511, 0.7159, 0.557, 0.7444, 0.6365, 0.7364, 0.6365, 0.7089, 0.557, 0.7089, 0.557, 0.7089, 0.557, 0.6847, 0.5511, 0.6939, 0.5511, 0.7089, 0.557, 0.7364, 0.6365, 0.7206, 0.6365, 0.6953, 0.557, 0.504, 0.5511, 0.4829, 0.557, 0.5177, 0.557, 0.6953, 0.557, 0.6953, 0.557, 0.6698, 0.5511, 0.6847, 0.5511, 0.6953, 0.557, 0.7206, 0.6365, 0.6978, 0.6365, 0.6756, 0.557, 0.4365, 0.6365, 0.4023, 0.6365, 0.4281, 0.6649, 0.6756, 0.557, 0.6756, 0.557, 0.6497, 0.5511, 0.6698, 0.5511, 0.6756, 0.557, 0.6978, 0.6365, 0.6687, 0.6365, 0.6505, 0.557, 0.4615, 0.6649, 0.4746, 0.6365, 0.4365, 0.6365, 0.3954, 0.557, 0.4205, 0.557, 0.4213, 0.5511, 0.6505, 0.557, 0.6505, 0.557, 0.6252, 0.5511, 0.6497, 0.5511, 0.6505, 0.557, 0.6687, 0.6365, 0.6344, 0.6365, 0.6209, 0.557, 0.4205, 0.557, 0.4501, 0.557, 0.4458, 0.5511, 0.3504, 0.6365, 0.3346, 0.6365, 0.3569, 0.6649, 0.6209, 0.557, 0.6209, 0.557, 0.5973, 0.5511, 0.6252, 0.5511, 0.6209, 0.557, 0.6344, 0.6365, 0.5964, 0.6365, 0.5881, 0.557, 0.3732, 0.6365, 0.3504, 0.6365, 0.3748, 0.6649, 0.3551, 0.557, 0.362, 0.557, 0.3771, 0.5511, 0.5881, 0.557, 0.5881, 0.557, 0.567, 0.5511, 0.5973, 0.5511, 0.5881, 0.557, 0.5964, 0.6365, 0.5561, 0.6365, 0.5533, 0.557, 0.362, 0.557, 0.3756, 0.557, 0.3863, 0.5511, 0.3266, 0.6365, 0.3346, 0.6365, 0.3459, 0.6649, 0.5533, 0.557, 0.5533, 0.557, 0.5355, 0.5511, 0.567, 0.5511, 0.5533, 0.557, 0.5561, 0.6365, 0.5149, 0.6365, 0.5177, 0.557, 0.3266, 0.6365, 0.3266, 0.6365, 0.3422, 0.6649, 0.3756, 0.557, 0.362, 0.557, 0.3863, 0.5511, 0.5177, 0.557, 0.5177, 0.557, 0.504, 0.5511, 0.5355, 0.5511, 0.5177, 0.557, 0.5149, 0.6365, 0.4746, 0.6365, 0.4829, 0.557, 0.362, 0.557, 0.3551, 0.557, 0.3771, 0.5511, 0.3732, 0.6365, 0.4023, 0.6365, 0.3988, 0.6649, 0.4829, 0.557, 0.4829, 0.557, 0.4737, 0.5511, 0.504, 0.5511, 0.4829, 0.557, 0.4746, 0.6365, 0.4365, 0.6365, 0.4501, 0.557, 0.3504, 0.6365, 0.3732, 0.6365, 0.3748, 0.6649, 0.4501, 0.557, 0.4205, 0.557, 0.4458, 0.5511, 0.4501, 0.557, 0.4501, 0.557, 0.4458, 0.5511, 0.4737, 0.5511, 0.4501, 0.557, 0.4365, 0.6365, 0.4023, 0.6365, 0.4205, 0.557, 0.4205, 0.557, 0.3954, 0.557, 0.4213, 0.5511, 0.4746, 0.6365, 0.5149, 0.6365, 0.4978, 0.6649, 0.4205, 0.557, 0.4205, 0.557, 0.4213, 0.5511, 0.4458, 0.5511, 0.4205, 0.557, 0.4023, 0.6365, 0.3732, 0.6365, 0.3954, 0.557, 0.4365, 0.6365, 0.4746, 0.6365, 0.4615, 0.6649, 0.5533, 0.557, 0.5177, 0.557, 0.5355, 0.5511, 0.3954, 0.557, 0.3954, 0.557, 0.4012, 0.5511, 0.4213, 0.5511, 0.3954, 0.557, 0.3732, 0.6365, 0.3504, 0.6365, 0.3756, 0.557, 0.5177, 0.557, 0.4829, 0.557, 0.504, 0.5511, 0.5964, 0.6365, 0.6344, 0.6365, 0.6095, 0.6649, 0.3756, 0.557, 0.3756, 0.557, 0.3863, 0.5511, 0.4012, 0.5511, 0.3756, 0.557, 0.3504, 0.6365, 0.3346, 0.6365, 0.362, 0.557, 0.5561, 0.6365, 0.5964, 0.6365, 0.5732, 0.6649, 0.6505, 0.557, 0.6209, 0.557, 0.6252, 0.5511, 0.362, 0.557, 0.362, 0.557, 0.3771, 0.5511, 0.3863, 0.5511, 0.362, 0.557, 0.3346, 0.6365, 0.3266, 0.6365, 0.3551, 0.557, 0.6209, 0.557, 0.5881, 0.557, 0.5973, 0.5511, 0.6978, 0.6365, 0.7206, 0.6365, 0.6962, 0.6649, 0.3551, 0.557, 0.3551, 0.557, 0.374, 0.5511, 0.3771, 0.5511, 0.3551, 0.557, 0.3266, 0.6365, 0.3266, 0.6365, 0.3551, 0.557, 0.6687, 0.6365, 0.6978, 0.6365, 0.6722, 0.6649, 0.7089, 0.557, 0.6953, 0.557, 0.6847, 0.5511, 0.3551, 0.557, 0.3551, 0.557, 0.3771, 0.5511, 0.374, 0.5511, 0.3551, 0.557, 0.3266, 0.6365, 0.3346, 0.6365, 0.362, 0.557, 0.6953, 0.557, 0.6756, 0.557, 0.6698, 0.5511, 0.7444, 0.6365, 0.7444, 0.6365, 0.7288, 0.6649, 0.362, 0.557, 0.362, 0.557, 0.3863, 0.5511, 0.3771, 0.5511, 0.362, 0.557, 0.3346, 0.6365, 0.3504, 0.6365, 0.3756, 0.557, 0.7364, 0.6365, 0.7444, 0.6365, 0.7251, 0.6649, 0.7089, 0.557, 0.7159, 0.557, 0.6939, 0.5511, 0.3756, 0.557, 0.3756, 0.557, 0.4012, 0.5511, 0.3863, 0.5511, 0.3756, 0.557, 0.3504, 0.6365, 0.3732, 0.6365, 0.3954, 0.557, 0.7159, 0.557, 0.7159, 0.557, 0.697, 0.5511, 0.7206, 0.6365, 0.6978, 0.6365, 0.6962, 0.6649, 0.3954, 0.557, 0.3954, 0.557, 0.4213, 0.5511, 0.4012, 0.5511, 0.3954, 0.557, 0.3732, 0.6365, 0.4023, 0.6365, 0.4205, 0.557, 0.7364, 0.6365, 0.7206, 0.6365, 0.7141, 0.6649, 0.6505, 0.557, 0.6756, 0.557, 0.6497, 0.5511, 0.4205, 0.557, 0.4205, 0.557, 0.4458, 0.5511, 0.4213, 0.5511, 0.4205, 0.557, 0.4023, 0.6365, 0.4365, 0.6365, 0.4501, 0.557, 0.6756, 0.557, 0.6953, 0.557, 0.6698, 0.5511, 0.6344, 0.6365, 0.5964, 0.6365, 0.6095, 0.6649, 0.4501, 0.557, 0.4501, 0.557, 0.4737, 0.5511, 0.4458, 0.5511, 0.4501, 0.557, 0.4365, 0.6365, 0.4746, 0.6365, 0.4829, 0.557, 0.6687, 0.6365, 0.6344, 0.6365, 0.6429, 0.6649, 0.6209, 0.557, 0.6344, 0.6365, 0.6687, 0.6365, 0.6505, 0.557, 0.5177, 0.557, 0.5533, 0.557, 0.5355, 0.5511, 0.5149, 0.6365, 0.5177, 0.557, 0.4829, 0.557, 0.4746, 0.6365, 0.6209, 0.557, 0.6505, 0.557, 0.6252, 0.5511, 0.6978, 0.6365, 0.6687, 0.6365, 0.6722, 0.6649, 0.6953, 0.557, 0.7089, 0.557, 0.6847, 0.5511, 0.7444, 0.6365, 0.7364, 0.6365, 0.7251, 0.6649, 0.7159, 0.557, 0.7089, 0.557, 0.6939, 0.5511, 0.7206, 0.6365, 0.7364, 0.6365, 0.7141, 0.6649, 0.6756, 0.557, 0.6505, 0.557, 0.6497, 0.5511, 0.6344, 0.6365, 0.6687, 0.6365, 0.6429, 0.6649, 0.5881, 0.557, 0.5533, 0.557, 0.567, 0.5511, 0.5149, 0.6365, 0.5561, 0.6365, 0.5355, 0.6649, 0.4829, 0.557, 0.4501, 0.557, 0.4737, 0.5511, 0.4023, 0.6365, 0.4365, 0.6365, 0.4281, 0.6649, 0.3954, 0.557, 0.3756, 0.557, 0.4012, 0.5511, 0.3346, 0.6365, 0.3504, 0.6365, 0.3569, 0.6649, 0.3551, 0.557, 0.3551, 0.557, 0.374, 0.5511, 0.3346, 0.6365, 0.3266, 0.6365, 0.3459, 0.6649, 0.3756, 0.557, 0.3954, 0.557, 0.4012, 0.5511, 0.4023, 0.6365, 0.3732, 0.6365, 0.3988, 0.6649, 0.4501, 0.557, 0.4829, 0.557, 0.4737, 0.5511, 0.5149, 0.6365, 0.4746, 0.6365, 0.4978, 0.6649, 0.5881, 0.557, 0.5964, 0.6365, 0.6344, 0.6365, 0.6209, 0.557, 0.5533, 0.557, 0.5561, 0.6365, 0.5964, 0.6365, 0.5881, 0.557, 0.5533, 0.557, 0.5881, 0.557, 0.567, 0.5511, 0.5149, 0.6365, 0.5149, 0.6365, 0.4978, 0.6649, 0.5355, 0.6649, 0.5355, 0.5511, 0.504, 0.5511, 0.5177, 0.557, 0.5177, 0.557, 0.504, 0.5511, 0.4737, 0.5511, 0.4829, 0.557, 0.4829, 0.557, 0.5964, 0.6365, 0.5561, 0.6365, 0.5732, 0.6649, 0.4746, 0.6365, 0.4746, 0.6365, 0.4615, 0.6649, 0.4978, 0.6649, 0.5881, 0.557, 0.6209, 0.557, 0.5973, 0.5511, 0.5355, 0.6649, 0.5732, 0.6649, 0.5561, 0.6365, 0.5561, 0.6365, 0.5964, 0.6365, 0.5964, 0.6365, 0.5732, 0.6649, 0.6095, 0.6649, 0.6344, 0.6365, 0.6344, 0.6365, 0.6095, 0.6649, 0.6429, 0.6649, 0.6429, 0.6649, 0.6722, 0.6649, 0.6687, 0.6365, 0.6687, 0.6365, 0.6722, 0.6649, 0.6962, 0.6649, 0.6978, 0.6365, 0.6978, 0.6365, 0.6962, 0.6649, 0.7141, 0.6649, 0.7206, 0.6365, 0.7206, 0.6365, 0.7141, 0.6649, 0.7251, 0.6649, 0.7364, 0.6365, 0.7364, 0.6365, 0.7251, 0.6649, 0.7288, 0.6649, 0.7444, 0.6365, 0.7444, 0.6365, 0.7288, 0.6649, 0.7251, 0.6649, 0.7444, 0.6365, 0.7444, 0.6365, 0.7251, 0.6649, 0.7141, 0.6649, 0.7364, 0.6365, 0.7364, 0.6365, 0.7141, 0.6649, 0.6962, 0.6649, 0.7206, 0.6365, 0.7206, 0.6365, 0.6962, 0.6649, 0.6722, 0.6649, 0.6978, 0.6365, 0.6978, 0.6365, 0.6722, 0.6649, 0.6429, 0.6649, 0.6687, 0.6365, 0.6687, 0.6365, 0.6429, 0.6649, 0.6095, 0.6649, 0.6344, 0.6365, 0.6344, 0.6365, 0.6095, 0.6649, 0.5732, 0.6649, 0.5964, 0.6365, 0.5964, 0.6365, 0.5732, 0.6649, 0.5355, 0.6649, 0.5561, 0.6365, 0.5561, 0.6365, 0.5355, 0.6649, 0.4978, 0.6649, 0.5149, 0.6365, 0.5149, 0.6365, 0.4978, 0.6649, 0.4615, 0.6649, 0.4746, 0.6365, 0.4746, 0.6365, 0.4615, 0.6649, 0.4281, 0.6649, 0.4365, 0.6365, 0.4365, 0.6365, 0.4281, 0.6649, 0.3988, 0.6649, 0.4023, 0.6365, 0.4023, 0.6365, 0.3988, 0.6649, 0.3748, 0.6649, 0.3732, 0.6365, 0.3732, 0.6365, 0.3748, 0.6649, 0.3569, 0.6649, 0.3504, 0.6365, 0.3504, 0.6365, 0.3569, 0.6649, 0.3459, 0.6649, 0.3346, 0.6365, 0.3346, 0.6365, 0.3459, 0.6649, 0.3422, 0.6649, 0.3266, 0.6365, 0.3266, 0.6365, 0.3422, 0.6649, 0.3459, 0.6649, 0.3266, 0.6365, 0.3266, 0.6365, 0.3459, 0.6649, 0.3569, 0.6649, 0.3346, 0.6365, 0.3346, 0.6365, 0.3569, 0.6649, 0.3748, 0.6649, 0.3504, 0.6365, 0.3504, 0.6365, 0.3748, 0.6649, 0.3988, 0.6649, 0.3732, 0.6365, 0.3732, 0.6365, 0.3988, 0.6649, 0.4281, 0.6649, 0.4023, 0.6365, 0.4023, 0.6365, 0.4281, 0.6649, 0.4615, 0.6649, 0.4365, 0.6365, 0.4365, 0.6365, 0.5561, 0.6365, 0.5149, 0.6365, 0.5355, 0.6649, 0.5533, 0.557, 0.5533, 0.557, 0.567, 0.5511, 0.5355, 0.5511, 0.3729, 0.7272, 0.3829, 0.7127, 0.3797, 0.7127, 0.3695, 0.7272, 0.4475, 0.8068, 0.4209, 0.7972, 0.4185, 0.7972, 0.4456, 0.8068, 0.3829, 0.7127, 0.3991, 0.6993, 0.3962, 0.6993, 0.3797, 0.7127, 0.4209, 0.7972, 0.3991, 0.7854, 0.3962, 0.7854, 0.4185, 0.7972, 0.3991, 0.6993, 0.4209, 0.6889, 0.4185, 0.6889, 0.3962, 0.6993, 0.3991, 0.7854, 0.3829, 0.772, 0.3797, 0.772, 0.3962, 0.7854, 0.4209, 0.6889, 0.4475, 0.6864, 0.4456, 0.6864, 0.4185, 0.6889, 0.3829, 0.772, 0.3729, 0.7575, 0.3695, 0.7575, 0.3797, 0.772, 0.4475, 0.6864, 0.4778, 0.6911, 0.4765, 0.6911, 0.4456, 0.6864, 0.3729, 0.7575, 0.3695, 0.7424, 0.3661, 0.7424, 0.3695, 0.7575, 0.5107, 0.8184, 0.4778, 0.814, 0.4765, 0.814, 0.5101, 0.8184, 0.4778, 0.6911, 0.5107, 0.6986, 0.5101, 0.6986, 0.4765, 0.6911, 0.3695, 0.7424, 0.3729, 0.7272, 0.3695, 0.7272, 0.3661, 0.7424, 0.4778, 0.814, 0.4475, 0.8068, 0.4456, 0.8068, 0.4765, 0.814, 0.4076, 0.7854, 0.3923, 0.772, 0.3829, 0.772, 0.3991, 0.7854, 0.4281, 0.6889, 0.4532, 0.6864, 0.4475, 0.6864, 0.4209, 0.6889, 0.3923, 0.772, 0.3829, 0.7575, 0.3729, 0.7575, 0.3829, 0.772, 0.4532, 0.6864, 0.4817, 0.6911, 0.4778, 0.6911, 0.4475, 0.6864, 0.3829, 0.7575, 0.3797, 0.7424, 0.3695, 0.7424, 0.3729, 0.7575, 0.5127, 0.8184, 0.4817, 0.814, 0.4778, 0.814, 0.5107, 0.8184, 0.4817, 0.6911, 0.5127, 0.6986, 0.5107, 0.6986, 0.4778, 0.6911, 0.3797, 0.7424, 0.3829, 0.7272, 0.3729, 0.7272, 0.3695, 0.7424, 0.4817, 0.814, 0.4532, 0.8068, 0.4475, 0.8068, 0.4778, 0.814, 0.3829, 0.7272, 0.3923, 0.7127, 0.3829, 0.7127, 0.3729, 0.7272, 0.4532, 0.8068, 0.4281, 0.7972, 0.4209, 0.7972, 0.4475, 0.8068, 0.3923, 0.7127, 0.4076, 0.6993, 0.3991, 0.6993, 0.3829, 0.7127, 0.4281, 0.7972, 0.4076, 0.7854, 0.3991, 0.7854, 0.4209, 0.7972, 0.4076, 0.6993, 0.4281, 0.6889, 0.4209, 0.6889, 0.3991, 0.6993, 0.3991, 0.7272, 0.4076, 0.7127, 0.3923, 0.7127, 0.3829, 0.7272, 0.4623, 0.8068, 0.4398, 0.7972, 0.4281, 0.7972, 0.4532, 0.8068, 0.4076, 0.7127, 0.4213, 0.6993, 0.4076, 0.6993, 0.3923, 0.7127, 0.4398, 0.7972, 0.4213, 0.7854, 0.4076, 0.7854, 0.4281, 0.7972, 0.4213, 0.6993, 0.4398, 0.6889, 0.4281, 0.6889, 0.4076, 0.6993, 0.4213, 0.7854, 0.4076, 0.772, 0.3923, 0.772, 0.4076, 0.7854, 0.4398, 0.6889, 0.4623, 0.6864, 0.4532, 0.6864, 0.4281, 0.6889, 0.4076, 0.772, 0.3991, 0.7575, 0.3829, 0.7575, 0.3923, 0.772, 0.4623, 0.6864, 0.488, 0.6911, 0.4817, 0.6911, 0.4532, 0.6864, 0.3991, 0.7575, 0.3962, 0.7424, 0.3797, 0.7424, 0.3829, 0.7575, 0.5159, 0.8184, 0.488, 0.814, 0.4817, 0.814, 0.5127, 0.8184, 0.488, 0.6911, 0.5159, 0.6986, 0.5127, 0.6986, 0.4817, 0.6911, 0.3962, 0.7424, 0.3991, 0.7272, 0.3829, 0.7272, 0.3797, 0.7424, 0.488, 0.814, 0.4623, 0.8068, 0.4532, 0.8068, 0.4817, 0.814, 0.4747, 0.6864, 0.4966, 0.6911, 0.488, 0.6911, 0.4623, 0.6864, 0.4209, 0.7575, 0.4185, 0.7424, 0.3962, 0.7424, 0.3991, 0.7575, 0.5203, 0.8184, 0.4966, 0.814, 0.488, 0.814, 0.5159, 0.8184, 0.4966, 0.6911, 0.5203, 0.6986, 0.5159, 0.6986, 0.488, 0.6911, 0.4185, 0.7424, 0.4209, 0.7272, 0.3991, 0.7272, 0.3962, 0.7424, 0.4966, 0.814, 0.4747, 0.8068, 0.4623, 0.8068, 0.488, 0.814, 0.4209, 0.7272, 0.4281, 0.7127, 0.4076, 0.7127, 0.3991, 0.7272, 0.4747, 0.8068, 0.4555, 0.7972, 0.4398, 0.7972, 0.4623, 0.8068, 0.4281, 0.7127, 0.4398, 0.6993, 0.4213, 0.6993, 0.4076, 0.7127, 0.4555, 0.7972, 0.4398, 0.7854, 0.4213, 0.7854, 0.4398, 0.7972, 0.4398, 0.6993, 0.4555, 0.6889, 0.4398, 0.6889, 0.4213, 0.6993, 0.4398, 0.7854, 0.4281, 0.772, 0.4076, 0.772, 0.4213, 0.7854, 0.4555, 0.6889, 0.4747, 0.6864, 0.4623, 0.6864, 0.4398, 0.6889, 0.4281, 0.772, 0.4209, 0.7575, 0.3991, 0.7575, 0.4076, 0.772, 0.4623, 0.6993, 0.4747, 0.6889, 0.4555, 0.6889, 0.4398, 0.6993, 0.4623, 0.7854, 0.4532, 0.772, 0.4281, 0.772, 0.4398, 0.7854, 0.4747, 0.6889, 0.4897, 0.6864, 0.4747, 0.6864, 0.4555, 0.6889, 0.4532, 0.772, 0.4475, 0.7575, 0.4209, 0.7575, 0.4281, 0.772, 0.4897, 0.6864, 0.5069, 0.6911, 0.4966, 0.6911, 0.4747, 0.6864, 0.4475, 0.7575, 0.4456, 0.7424, 0.4185, 0.7424, 0.4209, 0.7575, 0.5256, 0.8184, 0.5069, 0.814, 0.4966, 0.814, 0.5203, 0.8184, 0.5069, 0.6911, 0.5256, 0.6986, 0.5203, 0.6986, 0.4966, 0.6911, 0.4456, 0.7424, 0.4475, 0.7272, 0.4209, 0.7272, 0.4185, 0.7424, 0.5069, 0.814, 0.4897, 0.8068, 0.4747, 0.8068, 0.4966, 0.814, 0.4475, 0.7272, 0.4532, 0.7127, 0.4281, 0.7127, 0.4209, 0.7272, 0.4897, 0.8068, 0.4747, 0.7972, 0.4555, 0.7972, 0.4747, 0.8068, 0.4532, 0.7127, 0.4623, 0.6993, 0.4398, 0.6993, 0.4281, 0.7127, 0.4747, 0.7972, 0.4623, 0.7854, 0.4398, 0.7854, 0.4555, 0.7972, 0.4778, 0.7272, 0.4817, 0.7127, 0.4532, 0.7127, 0.4475, 0.7272, 0.5069, 0.8068, 0.4966, 0.7972, 0.4747, 0.7972, 0.4897, 0.8068, 0.4817, 0.7127, 0.488, 0.6993, 0.4623, 0.6993, 0.4532, 0.7127, 0.4966, 0.7972, 0.488, 0.7854, 0.4623, 0.7854, 0.4747, 0.7972, 0.488, 0.6993, 0.4966, 0.6889, 0.4747, 0.6889, 0.4623, 0.6993, 0.488, 0.7854, 0.4817, 0.772, 0.4532, 0.772, 0.4623, 0.7854, 0.4966, 0.6889, 0.5069, 0.6864, 0.4897, 0.6864, 0.4747, 0.6889, 0.4817, 0.772, 0.4778, 0.7575, 0.4475, 0.7575, 0.4532, 0.772, 0.5069, 0.6864, 0.5188, 0.6911, 0.5069, 0.6911, 0.4897, 0.6864, 0.4778, 0.7575, 0.4765, 0.7424, 0.4456, 0.7424, 0.4475, 0.7575, 0.5316, 0.8184, 0.5188, 0.814, 0.5069, 0.814, 0.5256, 0.8184, 0.5188, 0.6911, 0.5316, 0.6986, 0.5256, 0.6986, 0.5069, 0.6911, 0.4765, 0.7424, 0.4778, 0.7272, 0.4475, 0.7272, 0.4456, 0.7424, 0.5188, 0.814, 0.5069, 0.8068, 0.4897, 0.8068, 0.5069, 0.814, 0.5256, 0.6864, 0.5316, 0.6911, 0.5188, 0.6911, 0.5069, 0.6864, 0.5107, 0.7575, 0.5101, 0.7424, 0.4765, 0.7424, 0.4778, 0.7575, 0.5381, 0.8184, 0.5316, 0.814, 0.5188, 0.814, 0.5316, 0.8184, 0.5316, 0.6911, 0.5381, 0.6986, 0.5316, 0.6986, 0.5188, 0.6911, 0.5101, 0.7424, 0.5107, 0.7272, 0.4778, 0.7272, 0.4765, 0.7424, 0.5316, 0.814, 0.5256, 0.8068, 0.5069, 0.8068, 0.5188, 0.814, 0.5107, 0.7272, 0.5127, 0.7127, 0.4817, 0.7127, 0.4778, 0.7272, 0.5256, 0.8068, 0.5203, 0.7972, 0.4966, 0.7972, 0.5069, 0.8068, 0.5127, 0.7127, 0.5159, 0.6993, 0.488, 0.6993, 0.4817, 0.7127, 0.5203, 0.7972, 0.5159, 0.7854, 0.488, 0.7854, 0.4966, 0.7972, 0.5159, 0.6993, 0.5203, 0.6889, 0.4966, 0.6889, 0.488, 0.6993, 0.5159, 0.7854, 0.5127, 0.772, 0.4817, 0.772, 0.488, 0.7854, 0.5203, 0.6889, 0.5256, 0.6864, 0.5069, 0.6864, 0.4966, 0.6889, 0.5127, 0.772, 0.5107, 0.7575, 0.4778, 0.7575, 0.4817, 0.772, 0.545, 0.6993, 0.545, 0.6889, 0.5203, 0.6889, 0.5159, 0.6993, 0.545, 0.7854, 0.545, 0.772, 0.5127, 0.772, 0.5159, 0.7854, 0.545, 0.6889, 0.545, 0.6864, 0.5256, 0.6864, 0.5203, 0.6889, 0.545, 0.772, 0.545, 0.7575, 0.5107, 0.7575, 0.5127, 0.772, 0.545, 0.6864, 0.545, 0.6911, 0.5316, 0.6911, 0.5256, 0.6864, 0.545, 0.7575, 0.545, 0.7424, 0.5101, 0.7424, 0.5107, 0.7575, 0.545, 0.8184, 0.545, 0.814, 0.5316, 0.814, 0.5381, 0.8184, 0.545, 0.6911, 0.545, 0.6986, 0.5381, 0.6986, 0.5316, 0.6911, 0.545, 0.7424, 0.545, 0.7272, 0.5107, 0.7272, 0.5101, 0.7424, 0.545, 0.814, 0.545, 0.8068, 0.5256, 0.8068, 0.5316, 0.814, 0.545, 0.7272, 0.545, 0.7127, 0.5127, 0.7127, 0.5107, 0.7272, 0.545, 0.8068, 0.545, 0.7972, 0.5203, 0.7972, 0.5256, 0.8068, 0.545, 0.7127, 0.545, 0.6993, 0.5159, 0.6993, 0.5127, 0.7127, 0.545, 0.7972, 0.545, 0.7854, 0.5159, 0.7854, 0.5203, 0.7972, 0.5792, 0.7272, 0.5772, 0.7127, 0.545, 0.7127, 0.545, 0.7272, 0.5643, 0.8068, 0.5696, 0.7972, 0.545, 0.7972, 0.545, 0.8068, 0.5772, 0.7127, 0.574, 0.6993, 0.545, 0.6993, 0.545, 0.7127, 0.5696, 0.7972, 0.574, 0.7854, 0.545, 0.7854, 0.545, 0.7972, 0.574, 0.6993, 0.5696, 0.6889, 0.545, 0.6889, 0.545, 0.6993, 0.574, 0.7854, 0.5772, 0.772, 0.545, 0.772, 0.545, 0.7854, 0.5696, 0.6889, 0.5643, 0.6864, 0.545, 0.6864, 0.545, 0.6889, 0.5772, 0.772, 0.5792, 0.7575, 0.545, 0.7575, 0.545, 0.772, 0.5643, 0.6864, 0.5583, 0.6911, 0.545, 0.6911, 0.545, 0.6864, 0.5792, 0.7575, 0.5798, 0.7424, 0.545, 0.7424, 0.545, 0.7575, 0.5518, 0.8184, 0.5583, 0.814, 0.545, 0.814, 0.545, 0.8184, 0.5583, 0.6911, 0.5518, 0.6986, 0.545, 0.6986, 0.545, 0.6911, 0.5798, 0.7424, 0.5792, 0.7272, 0.545, 0.7272, 0.545, 0.7424, 0.5583, 0.814, 0.5643, 0.8068, 0.545, 0.8068, 0.545, 0.814, 0.583, 0.6864, 0.5711, 0.6911, 0.5583, 0.6911, 0.5643, 0.6864, 0.6121, 0.7575, 0.6134, 0.7424, 0.5798, 0.7424, 0.5792, 0.7575, 0.5583, 0.8184, 0.5711, 0.814, 0.5583, 0.814, 0.5518, 0.8184, 0.5711, 0.6911, 0.5583, 0.6986, 0.5518, 0.6986, 0.5583, 0.6911, 0.6134, 0.7424, 0.6121, 0.7272, 0.5792, 0.7272, 0.5798, 0.7424, 0.5711, 0.814, 0.583, 0.8068, 0.5643, 0.8068, 0.5583, 0.814, 0.6121, 0.7272, 0.6082, 0.7127, 0.5772, 0.7127, 0.5792, 0.7272, 0.583, 0.8068, 0.5933, 0.7972, 0.5696, 0.7972, 0.5643, 0.8068, 0.6082, 0.7127, 0.6019, 0.6993, 0.574, 0.6993, 0.5772, 0.7127, 0.5933, 0.7972, 0.6019, 0.7854, 0.574, 0.7854, 0.5696, 0.7972, 0.6019, 0.6993, 0.5933, 0.6889, 0.5696, 0.6889, 0.574, 0.6993, 0.6019, 0.7854, 0.6082, 0.772, 0.5772, 0.772, 0.574, 0.7854, 0.5933, 0.6889, 0.583, 0.6864, 0.5643, 0.6864, 0.5696, 0.6889, 0.6082, 0.772, 0.6121, 0.7575, 0.5792, 0.7575, 0.5772, 0.772, 0.6152, 0.7972, 0.6276, 0.7854, 0.6019, 0.7854, 0.5933, 0.7972, 0.6276, 0.6993, 0.6152, 0.6889, 0.5933, 0.6889, 0.6019, 0.6993, 0.6276, 0.7854, 0.6368, 0.772, 0.6082, 0.772, 0.6019, 0.7854, 0.6152, 0.6889, 0.6002, 0.6864, 0.583, 0.6864, 0.5933, 0.6889, 0.6368, 0.772, 0.6424, 0.7575, 0.6121, 0.7575, 0.6082, 0.772, 0.6002, 0.6864, 0.583, 0.6911, 0.5711, 0.6911, 0.583, 0.6864, 0.6424, 0.7575, 0.6443, 0.7424, 0.6134, 0.7424, 0.6121, 0.7575, 0.5643, 0.8184, 0.583, 0.814, 0.5711, 0.814, 0.5583, 0.8184, 0.583, 0.6911, 0.5643, 0.6986, 0.5583, 0.6986, 0.5711, 0.6911, 0.6443, 0.7424, 0.6424, 0.7272, 0.6121, 0.7272, 0.6134, 0.7424, 0.583, 0.814, 0.6002, 0.8068, 0.583, 0.8068, 0.5711, 0.814, 0.6424, 0.7272, 0.6368, 0.7127, 0.6082, 0.7127, 0.6121, 0.7272, 0.6002, 0.8068, 0.6152, 0.7972, 0.5933, 0.7972, 0.583, 0.8068, 0.6368, 0.7127, 0.6276, 0.6993, 0.6019, 0.6993, 0.6082, 0.7127, 0.6714, 0.7424, 0.669, 0.7272, 0.6424, 0.7272, 0.6443, 0.7424, 0.5933, 0.814, 0.6152, 0.8068, 0.6002, 0.8068, 0.583, 0.814, 0.669, 0.7272, 0.6618, 0.7127, 0.6368, 0.7127, 0.6424, 0.7272, 0.6152, 0.8068, 0.6344, 0.7972, 0.6152, 0.7972, 0.6002, 0.8068, 0.6618, 0.7127, 0.6501, 0.6993, 0.6276, 0.6993, 0.6368, 0.7127, 0.6344, 0.7972, 0.6501, 0.7854, 0.6276, 0.7854, 0.6152, 0.7972, 0.6501, 0.6993, 0.6344, 0.6889, 0.6152, 0.6889, 0.6276, 0.6993, 0.6501, 0.7854, 0.6618, 0.772, 0.6368, 0.772, 0.6276, 0.7854, 0.6344, 0.6889, 0.6152, 0.6864, 0.6002, 0.6864, 0.6152, 0.6889, 0.6618, 0.772, 0.669, 0.7575, 0.6424, 0.7575, 0.6368, 0.772, 0.6152, 0.6864, 0.5933, 0.6911, 0.583, 0.6911, 0.6002, 0.6864, 0.669, 0.7575, 0.6714, 0.7424, 0.6443, 0.7424, 0.6424, 0.7575, 0.5696, 0.8184, 0.5933, 0.814, 0.583, 0.814, 0.5643, 0.8184, 0.5933, 0.6911, 0.5696, 0.6986, 0.5643, 0.6986, 0.583, 0.6911, 0.6501, 0.6889, 0.6276, 0.6864, 0.6152, 0.6864, 0.6344, 0.6889, 0.6823, 0.772, 0.6908, 0.7575, 0.669, 0.7575, 0.6618, 0.772, 0.6276, 0.6864, 0.6019, 0.6911, 0.5933, 0.6911, 0.6152, 0.6864, 0.6908, 0.7575, 0.6937, 0.7424, 0.6714, 0.7424, 0.669, 0.7575, 0.574, 0.8184, 0.6019, 0.814, 0.5933, 0.814, 0.5696, 0.8184, 0.6019, 0.6911, 0.574, 0.6986, 0.5696, 0.6986, 0.5933, 0.6911, 0.6937, 0.7424, 0.6908, 0.7272, 0.669, 0.7272, 0.6714, 0.7424, 0.6019, 0.814, 0.6276, 0.8068, 0.6152, 0.8068, 0.5933, 0.814, 0.6908, 0.7272, 0.6823, 0.7127, 0.6618, 0.7127, 0.669, 0.7272, 0.6276, 0.8068, 0.6501, 0.7972, 0.6344, 0.7972, 0.6152, 0.8068, 0.6823, 0.7127, 0.6686, 0.6993, 0.6501, 0.6993, 0.6618, 0.7127, 0.6501, 0.7972, 0.6686, 0.7854, 0.6501, 0.7854, 0.6344, 0.7972, 0.6686, 0.6993, 0.6501, 0.6889, 0.6344, 0.6889, 0.6501, 0.6993, 0.6686, 0.7854, 0.6823, 0.772, 0.6618, 0.772, 0.6501, 0.7854, 0.6976, 0.7127, 0.6823, 0.6993, 0.6686, 0.6993, 0.6823, 0.7127, 0.6618, 0.7972, 0.6823, 0.7854, 0.6686, 0.7854, 0.6501, 0.7972, 0.6823, 0.6993, 0.6618, 0.6889, 0.6501, 0.6889, 0.6686, 0.6993, 0.6823, 0.7854, 0.6976, 0.772, 0.6823, 0.772, 0.6686, 0.7854, 0.6618, 0.6889, 0.6368, 0.6864, 0.6276, 0.6864, 0.6501, 0.6889, 0.6976, 0.772, 0.707, 0.7575, 0.6908, 0.7575, 0.6823, 0.772, 0.6368, 0.6864, 0.6082, 0.6911, 0.6019, 0.6911, 0.6276, 0.6864, 0.707, 0.7575, 0.7102, 0.7424, 0.6937, 0.7424, 0.6908, 0.7575, 0.5772, 0.8184, 0.6082, 0.814, 0.6019, 0.814, 0.574, 0.8184, 0.6082, 0.6911, 0.5772, 0.6986, 0.574, 0.6986, 0.6019, 0.6911, 0.7102, 0.7424, 0.707, 0.7272, 0.6908, 0.7272, 0.6937, 0.7424, 0.6082, 0.814, 0.6368, 0.8068, 0.6276, 0.8068, 0.6019, 0.814, 0.707, 0.7272, 0.6976, 0.7127, 0.6823, 0.7127, 0.6908, 0.7272, 0.6368, 0.8068, 0.6618, 0.7972, 0.6501, 0.7972, 0.6276, 0.8068, 0.6121, 0.6911, 0.5792, 0.6986, 0.5772, 0.6986, 0.6082, 0.6911, 0.7204, 0.7424, 0.717, 0.7272, 0.707, 0.7272, 0.7102, 0.7424, 0.6121, 0.814, 0.6424, 0.8068, 0.6368, 0.8068, 0.6082, 0.814, 0.717, 0.7272, 0.707, 0.7127, 0.6976, 0.7127, 0.707, 0.7272, 0.6424, 0.8068, 0.669, 0.7972, 0.6618, 0.7972, 0.6368, 0.8068, 0.707, 0.7127, 0.6908, 0.6993, 0.6823, 0.6993, 0.6976, 0.7127, 0.669, 0.7972, 0.6908, 0.7854, 0.6823, 0.7854, 0.6618, 0.7972, 0.6908, 0.6993, 0.669, 0.6889, 0.6618, 0.6889, 0.6823, 0.6993, 0.6908, 0.7854, 0.707, 0.772, 0.6976, 0.772, 0.6823, 0.7854, 0.669, 0.6889, 0.6424, 0.6864, 0.6368, 0.6864, 0.6618, 0.6889, 0.707, 0.772, 0.717, 0.7575, 0.707, 0.7575, 0.6976, 0.772, 0.6424, 0.6864, 0.6121, 0.6911, 0.6082, 0.6911, 0.6368, 0.6864, 0.717, 0.7575, 0.7204, 0.7424, 0.7102, 0.7424, 0.707, 0.7575, 0.5792, 0.8184, 0.6121, 0.814, 0.6082, 0.814, 0.5772, 0.8184, 0.6714, 0.6889, 0.6443, 0.6864, 0.6424, 0.6864, 0.669, 0.6889, 0.7102, 0.772, 0.7204, 0.7575, 0.717, 0.7575, 0.707, 0.772, 0.6443, 0.6864, 0.6134, 0.6911, 0.6121, 0.6911, 0.6424, 0.6864, 0.7204, 0.7575, 0.7238, 0.7424, 0.7204, 0.7424, 0.717, 0.7575, 0.5798, 0.8184, 0.6134, 0.814, 0.6121, 0.814, 0.5792, 0.8184, 0.6134, 0.6911, 0.5798, 0.6986, 0.5792, 0.6986, 0.6121, 0.6911, 0.7238, 0.7424, 0.7204, 0.7272, 0.717, 0.7272, 0.7204, 0.7424, 0.6134, 0.814, 0.6443, 0.8068, 0.6424, 0.8068, 0.6121, 0.814, 0.7204, 0.7272, 0.7102, 0.7127, 0.707, 0.7127, 0.717, 0.7272, 0.6443, 0.8068, 0.6714, 0.7972, 0.669, 0.7972, 0.6424, 0.8068, 0.7102, 0.7127, 0.6937, 0.6993, 0.6908, 0.6993, 0.707, 0.7127, 0.6714, 0.7972, 0.6937, 0.7854, 0.6908, 0.7854, 0.669, 0.7972, 0.6937, 0.6993, 0.6714, 0.6889, 0.669, 0.6889, 0.6908, 0.6993, 0.6937, 0.7854, 0.7102, 0.772, 0.707, 0.772, 0.6908, 0.7854, 0.707, 0.7127, 0.6908, 0.6993, 0.6937, 0.6993, 0.7102, 0.7127, 0.669, 0.7972, 0.6908, 0.7854, 0.6937, 0.7854, 0.6714, 0.7972, 0.6908, 0.6993, 0.669, 0.6889, 0.6714, 0.6889, 0.6937, 0.6993, 0.6908, 0.7854, 0.707, 0.772, 0.7102, 0.772, 0.6937, 0.7854, 0.669, 0.6889, 0.6424, 0.6864, 0.6443, 0.6864, 0.6714, 0.6889, 0.707, 0.772, 0.717, 0.7575, 0.7204, 0.7575, 0.7102, 0.772, 0.6424, 0.6864, 0.6121, 0.6911, 0.6134, 0.6911, 0.6443, 0.6864, 0.717, 0.7575, 0.7204, 0.7424, 0.7238, 0.7424, 0.7204, 0.7575, 0.5792, 0.8184, 0.6121, 0.814, 0.6134, 0.814, 0.5798, 0.8184, 0.6121, 0.6911, 0.5792, 0.6986, 0.5798, 0.6986, 0.6134, 0.6911, 0.7204, 0.7424, 0.717, 0.7272, 0.7204, 0.7272, 0.7238, 0.7424, 0.6121, 0.814, 0.6424, 0.8068, 0.6443, 0.8068, 0.6134, 0.814, 0.717, 0.7272, 0.707, 0.7127, 0.7102, 0.7127, 0.7204, 0.7272, 0.6424, 0.8068, 0.669, 0.7972, 0.6714, 0.7972, 0.6443, 0.8068, 0.6082, 0.6911, 0.5772, 0.6986, 0.5792, 0.6986, 0.6121, 0.6911, 0.7102, 0.7424, 0.707, 0.7272, 0.717, 0.7272, 0.7204, 0.7424, 0.6082, 0.814, 0.6368, 0.8068, 0.6424, 0.8068, 0.6121, 0.814, 0.707, 0.7272, 0.6976, 0.7127, 0.707, 0.7127, 0.717, 0.7272, 0.6368, 0.8068, 0.6618, 0.7972, 0.669, 0.7972, 0.6424, 0.8068, 0.6976, 0.7127, 0.6823, 0.6993, 0.6908, 0.6993, 0.707, 0.7127, 0.6618, 0.7972, 0.6823, 0.7854, 0.6908, 0.7854, 0.669, 0.7972, 0.6823, 0.6993, 0.6618, 0.6889, 0.669, 0.6889, 0.6908, 0.6993, 0.6823, 0.7854, 0.6976, 0.772, 0.707, 0.772, 0.6908, 0.7854, 0.6618, 0.6889, 0.6368, 0.6864, 0.6424, 0.6864, 0.669, 0.6889, 0.6976, 0.772, 0.707, 0.7575, 0.717, 0.7575, 0.707, 0.772, 0.6368, 0.6864, 0.6082, 0.6911, 0.6121, 0.6911, 0.6424, 0.6864, 0.707, 0.7575, 0.7102, 0.7424, 0.7204, 0.7424, 0.717, 0.7575, 0.5772, 0.8184, 0.6082, 0.814, 0.6121, 0.814, 0.5792, 0.8184, 0.6501, 0.6889, 0.6276, 0.6864, 0.6368, 0.6864, 0.6618, 0.6889, 0.6823, 0.772, 0.6908, 0.7575, 0.707, 0.7575, 0.6976, 0.772, 0.6276, 0.6864, 0.6019, 0.6911, 0.6082, 0.6911, 0.6368, 0.6864, 0.6908, 0.7575, 0.6937, 0.7424, 0.7102, 0.7424, 0.707, 0.7575, 0.574, 0.8184, 0.6019, 0.814, 0.6082, 0.814, 0.5772, 0.8184, 0.6019, 0.6911, 0.574, 0.6986, 0.5772, 0.6986, 0.6082, 0.6911, 0.6937, 0.7424, 0.6908, 0.7272, 0.707, 0.7272, 0.7102, 0.7424, 0.6019, 0.814, 0.6276, 0.8068, 0.6368, 0.8068, 0.6082, 0.814, 0.6908, 0.7272, 0.6823, 0.7127, 0.6976, 0.7127, 0.707, 0.7272, 0.6276, 0.8068, 0.6501, 0.7972, 0.6618, 0.7972, 0.6368, 0.8068, 0.6823, 0.7127, 0.6686, 0.6993, 0.6823, 0.6993, 0.6976, 0.7127, 0.6501, 0.7972, 0.6686, 0.7854, 0.6823, 0.7854, 0.6618, 0.7972, 0.6686, 0.6993, 0.6501, 0.6889, 0.6618, 0.6889, 0.6823, 0.6993, 0.6686, 0.7854, 0.6823, 0.772, 0.6976, 0.772, 0.6823, 0.7854, 0.6152, 0.8068, 0.6344, 0.7972, 0.6501, 0.7972, 0.6276, 0.8068, 0.6618, 0.7127, 0.6501, 0.6993, 0.6686, 0.6993, 0.6823, 0.7127, 0.6344, 0.7972, 0.6501, 0.7854, 0.6686, 0.7854, 0.6501, 0.7972, 0.6501, 0.6993, 0.6344, 0.6889, 0.6501, 0.6889, 0.6686, 0.6993, 0.6501, 0.7854, 0.6618, 0.772, 0.6823, 0.772, 0.6686, 0.7854, 0.6344, 0.6889, 0.6152, 0.6864, 0.6276, 0.6864, 0.6501, 0.6889, 0.6618, 0.772, 0.669, 0.7575, 0.6908, 0.7575, 0.6823, 0.772, 0.6152, 0.6864, 0.5933, 0.6911, 0.6019, 0.6911, 0.6276, 0.6864, 0.669, 0.7575, 0.6714, 0.7424, 0.6937, 0.7424, 0.6908, 0.7575, 0.5696, 0.8184, 0.5933, 0.814, 0.6019, 0.814, 0.574, 0.8184, 0.5933, 0.6911, 0.5696, 0.6986, 0.574, 0.6986, 0.6019, 0.6911, 0.6714, 0.7424, 0.669, 0.7272, 0.6908, 0.7272, 0.6937, 0.7424, 0.5933, 0.814, 0.6152, 0.8068, 0.6276, 0.8068, 0.6019, 0.814, 0.669, 0.7272, 0.6618, 0.7127, 0.6823, 0.7127, 0.6908, 0.7272, 0.6368, 0.7127, 0.6276, 0.6993, 0.6501, 0.6993, 0.6618, 0.7127, 0.6152, 0.7972, 0.6276, 0.7854, 0.6501, 0.7854, 0.6344, 0.7972, 0.6276, 0.6993, 0.6152, 0.6889, 0.6344, 0.6889, 0.6501, 0.6993, 0.6276, 0.7854, 0.6368, 0.772, 0.6618, 0.772, 0.6501, 0.7854, 0.6152, 0.6889, 0.6002, 0.6864, 0.6152, 0.6864, 0.6344, 0.6889, 0.6368, 0.772, 0.6424, 0.7575, 0.669, 0.7575, 0.6618, 0.772, 0.6002, 0.6864, 0.583, 0.6911, 0.5933, 0.6911, 0.6152, 0.6864, 0.6424, 0.7575, 0.6443, 0.7424, 0.6714, 0.7424, 0.669, 0.7575, 0.5643, 0.8184, 0.583, 0.814, 0.5933, 0.814, 0.5696, 0.8184, 0.583, 0.6911, 0.5643, 0.6986, 0.5696, 0.6986, 0.5933, 0.6911, 0.6443, 0.7424, 0.6424, 0.7272, 0.669, 0.7272, 0.6714, 0.7424, 0.583, 0.814, 0.6002, 0.8068, 0.6152, 0.8068, 0.5933, 0.814, 0.6424, 0.7272, 0.6368, 0.7127, 0.6618, 0.7127, 0.669, 0.7272, 0.6002, 0.8068, 0.6152, 0.7972, 0.6344, 0.7972, 0.6152, 0.8068, 0.5711, 0.6911, 0.5583, 0.6986, 0.5643, 0.6986, 0.583, 0.6911, 0.6134, 0.7424, 0.6121, 0.7272, 0.6424, 0.7272, 0.6443, 0.7424, 0.5711, 0.814, 0.583, 0.8068, 0.6002, 0.8068, 0.583, 0.814, 0.6121, 0.7272, 0.6082, 0.7127, 0.6368, 0.7127, 0.6424, 0.7272, 0.583, 0.8068, 0.5933, 0.7972, 0.6152, 0.7972, 0.6002, 0.8068, 0.6082, 0.7127, 0.6019, 0.6993, 0.6276, 0.6993, 0.6368, 0.7127, 0.5933, 0.7972, 0.6019, 0.7854, 0.6276, 0.7854, 0.6152, 0.7972, 0.6019, 0.6993, 0.5933, 0.6889, 0.6152, 0.6889, 0.6276, 0.6993, 0.6019, 0.7854, 0.6082, 0.772, 0.6368, 0.772, 0.6276, 0.7854, 0.5933, 0.6889, 0.583, 0.6864, 0.6002, 0.6864, 0.6152, 0.6889, 0.6082, 0.772, 0.6121, 0.7575, 0.6424, 0.7575, 0.6368, 0.772, 0.583, 0.6864, 0.5711, 0.6911, 0.583, 0.6911, 0.6002, 0.6864, 0.6121, 0.7575, 0.6134, 0.7424, 0.6443, 0.7424, 0.6424, 0.7575, 0.5583, 0.8184, 0.5711, 0.814, 0.583, 0.814, 0.5643, 0.8184, 0.5696, 0.6889, 0.5643, 0.6864, 0.583, 0.6864, 0.5933, 0.6889, 0.5772, 0.772, 0.5792, 0.7575, 0.6121, 0.7575, 0.6082, 0.772, 0.5643, 0.6864, 0.5583, 0.6911, 0.5711, 0.6911, 0.583, 0.6864, 0.5792, 0.7575, 0.5798, 0.7424, 0.6134, 0.7424, 0.6121, 0.7575, 0.5518, 0.8184, 0.5583, 0.814, 0.5711, 0.814, 0.5583, 0.8184, 0.5583, 0.6911, 0.5518, 0.6986, 0.5583, 0.6986, 0.5711, 0.6911, 0.5798, 0.7424, 0.5792, 0.7272, 0.6121, 0.7272, 0.6134, 0.7424, 0.5583, 0.814, 0.5643, 0.8068, 0.583, 0.8068, 0.5711, 0.814, 0.5792, 0.7272, 0.5772, 0.7127, 0.6082, 0.7127, 0.6121, 0.7272, 0.5643, 0.8068, 0.5696, 0.7972, 0.5933, 0.7972, 0.583, 0.8068, 0.5772, 0.7127, 0.574, 0.6993, 0.6019, 0.6993, 0.6082, 0.7127, 0.5696, 0.7972, 0.574, 0.7854, 0.6019, 0.7854, 0.5933, 0.7972, 0.574, 0.6993, 0.5696, 0.6889, 0.5933, 0.6889, 0.6019, 0.6993, 0.574, 0.7854, 0.5772, 0.772, 0.6082, 0.772, 0.6019, 0.7854, 0.545, 0.7127, 0.545, 0.6993, 0.574, 0.6993, 0.5772, 0.7127, 0.545, 0.7972, 0.545, 0.7854, 0.574, 0.7854, 0.5696, 0.7972, 0.545, 0.6993, 0.545, 0.6889, 0.5696, 0.6889, 0.574, 0.6993, 0.545, 0.7854, 0.545, 0.772, 0.5772, 0.772, 0.574, 0.7854, 0.545, 0.6889, 0.545, 0.6864, 0.5643, 0.6864, 0.5696, 0.6889, 0.545, 0.772, 0.545, 0.7575, 0.5792, 0.7575, 0.5772, 0.772, 0.545, 0.6864, 0.545, 0.6911, 0.5583, 0.6911, 0.5643, 0.6864, 0.545, 0.7575, 0.545, 0.7424, 0.5798, 0.7424, 0.5792, 0.7575, 0.545, 0.8184, 0.545, 0.814, 0.5583, 0.814, 0.5518, 0.8184, 0.545, 0.6911, 0.545, 0.6986, 0.5518, 0.6986, 0.5583, 0.6911, 0.545, 0.7424, 0.545, 0.7272, 0.5792, 0.7272, 0.5798, 0.7424, 0.545, 0.814, 0.545, 0.8068, 0.5643, 0.8068, 0.5583, 0.814, 0.545, 0.7272, 0.545, 0.7127, 0.5772, 0.7127, 0.5792, 0.7272, 0.545, 0.8068, 0.545, 0.7972, 0.5696, 0.7972, 0.5643, 0.8068, 0.5316, 0.6911, 0.5381, 0.6986, 0.545, 0.6986, 0.545, 0.6911, 0.5101, 0.7424, 0.5107, 0.7272, 0.545, 0.7272, 0.545, 0.7424, 0.5316, 0.814, 0.5256, 0.8068, 0.545, 0.8068, 0.545, 0.814, 0.5107, 0.7272, 0.5127, 0.7127, 0.545, 0.7127, 0.545, 0.7272, 0.5256, 0.8068, 0.5203, 0.7972, 0.545, 0.7972, 0.545, 0.8068, 0.5127, 0.7127, 0.5159, 0.6993, 0.545, 0.6993, 0.545, 0.7127, 0.5203, 0.7972, 0.5159, 0.7854, 0.545, 0.7854, 0.545, 0.7972, 0.5159, 0.6993, 0.5203, 0.6889, 0.545, 0.6889, 0.545, 0.6993, 0.5159, 0.7854, 0.5127, 0.772, 0.545, 0.772, 0.545, 0.7854, 0.5203, 0.6889, 0.5256, 0.6864, 0.545, 0.6864, 0.545, 0.6889, 0.5127, 0.772, 0.5107, 0.7575, 0.545, 0.7575, 0.545, 0.772, 0.5256, 0.6864, 0.5316, 0.6911, 0.545, 0.6911, 0.545, 0.6864, 0.5107, 0.7575, 0.5101, 0.7424, 0.545, 0.7424, 0.545, 0.7575, 0.5381, 0.8184, 0.5316, 0.814, 0.545, 0.814, 0.545, 0.8184, 0.4966, 0.6889, 0.5069, 0.6864, 0.5256, 0.6864, 0.5203, 0.6889, 0.4817, 0.772, 0.4778, 0.7575, 0.5107, 0.7575, 0.5127, 0.772, 0.5069, 0.6864, 0.5188, 0.6911, 0.5316, 0.6911, 0.5256, 0.6864, 0.4778, 0.7575, 0.4765, 0.7424, 0.5101, 0.7424, 0.5107, 0.7575, 0.5316, 0.8184, 0.5188, 0.814, 0.5316, 0.814, 0.5381, 0.8184, 0.5188, 0.6911, 0.5316, 0.6986, 0.5381, 0.6986, 0.5316, 0.6911, 0.4765, 0.7424, 0.4778, 0.7272, 0.5107, 0.7272, 0.5101, 0.7424, 0.5188, 0.814, 0.5069, 0.8068, 0.5256, 0.8068, 0.5316, 0.814, 0.4778, 0.7272, 0.4817, 0.7127, 0.5127, 0.7127, 0.5107, 0.7272, 0.5069, 0.8068, 0.4966, 0.7972, 0.5203, 0.7972, 0.5256, 0.8068, 0.4817, 0.7127, 0.488, 0.6993, 0.5159, 0.6993, 0.5127, 0.7127, 0.4966, 0.7972, 0.488, 0.7854, 0.5159, 0.7854, 0.5203, 0.7972, 0.488, 0.6993, 0.4966, 0.6889, 0.5203, 0.6889, 0.5159, 0.6993, 0.488, 0.7854, 0.4817, 0.772, 0.5127, 0.772, 0.5159, 0.7854, 0.4532, 0.7127, 0.4623, 0.6993, 0.488, 0.6993, 0.4817, 0.7127, 0.4747, 0.7972, 0.4623, 0.7854, 0.488, 0.7854, 0.4966, 0.7972, 0.4623, 0.6993, 0.4747, 0.6889, 0.4966, 0.6889, 0.488, 0.6993, 0.4623, 0.7854, 0.4532, 0.772, 0.4817, 0.772, 0.488, 0.7854, 0.4747, 0.6889, 0.4897, 0.6864, 0.5069, 0.6864, 0.4966, 0.6889, 0.4532, 0.772, 0.4475, 0.7575, 0.4778, 0.7575, 0.4817, 0.772, 0.4897, 0.6864, 0.5069, 0.6911, 0.5188, 0.6911, 0.5069, 0.6864, 0.4475, 0.7575, 0.4456, 0.7424, 0.4765, 0.7424, 0.4778, 0.7575, 0.5256, 0.8184, 0.5069, 0.814, 0.5188, 0.814, 0.5316, 0.8184, 0.5069, 0.6911, 0.5256, 0.6986, 0.5316, 0.6986, 0.5188, 0.6911, 0.4456, 0.7424, 0.4475, 0.7272, 0.4778, 0.7272, 0.4765, 0.7424, 0.5069, 0.814, 0.4897, 0.8068, 0.5069, 0.8068, 0.5188, 0.814, 0.4475, 0.7272, 0.4532, 0.7127, 0.4817, 0.7127, 0.4778, 0.7272, 0.4897, 0.8068, 0.4747, 0.7972, 0.4966, 0.7972, 0.5069, 0.8068, 0.5203, 0.8184, 0.4966, 0.814, 0.5069, 0.814, 0.5256, 0.8184, 0.4966, 0.6911, 0.5203, 0.6986, 0.5256, 0.6986, 0.5069, 0.6911, 0.4185, 0.7424, 0.4209, 0.7272, 0.4475, 0.7272, 0.4456, 0.7424, 0.4966, 0.814, 0.4747, 0.8068, 0.4897, 0.8068, 0.5069, 0.814, 0.4209, 0.7272, 0.4281, 0.7127, 0.4532, 0.7127, 0.4475, 0.7272, 0.4747, 0.8068, 0.4555, 0.7972, 0.4747, 0.7972, 0.4897, 0.8068, 0.4281, 0.7127, 0.4398, 0.6993, 0.4623, 0.6993, 0.4532, 0.7127, 0.4555, 0.7972, 0.4398, 0.7854, 0.4623, 0.7854, 0.4747, 0.7972, 0.4398, 0.6993, 0.4555, 0.6889, 0.4747, 0.6889, 0.4623, 0.6993, 0.4398, 0.7854, 0.4281, 0.772, 0.4532, 0.772, 0.4623, 0.7854, 0.4555, 0.6889, 0.4747, 0.6864, 0.4897, 0.6864, 0.4747, 0.6889, 0.4281, 0.772, 0.4209, 0.7575, 0.4475, 0.7575, 0.4532, 0.772, 0.4747, 0.6864, 0.4966, 0.6911, 0.5069, 0.6911, 0.4897, 0.6864, 0.4209, 0.7575, 0.4185, 0.7424, 0.4456, 0.7424, 0.4475, 0.7575, 0.4213, 0.7854, 0.4076, 0.772, 0.4281, 0.772, 0.4398, 0.7854, 0.4398, 0.6889, 0.4623, 0.6864, 0.4747, 0.6864, 0.4555, 0.6889, 0.4076, 0.772, 0.3991, 0.7575, 0.4209, 0.7575, 0.4281, 0.772, 0.4623, 0.6864, 0.488, 0.6911, 0.4966, 0.6911, 0.4747, 0.6864, 0.3991, 0.7575, 0.3962, 0.7424, 0.4185, 0.7424, 0.4209, 0.7575, 0.5159, 0.8184, 0.488, 0.814, 0.4966, 0.814, 0.5203, 0.8184, 0.488, 0.6911, 0.5159, 0.6986, 0.5203, 0.6986, 0.4966, 0.6911, 0.3962, 0.7424, 0.3991, 0.7272, 0.4209, 0.7272, 0.4185, 0.7424, 0.488, 0.814, 0.4623, 0.8068, 0.4747, 0.8068, 0.4966, 0.814, 0.3991, 0.7272, 0.4076, 0.7127, 0.4281, 0.7127, 0.4209, 0.7272, 0.4623, 0.8068, 0.4398, 0.7972, 0.4555, 0.7972, 0.4747, 0.8068, 0.4076, 0.7127, 0.4213, 0.6993, 0.4398, 0.6993, 0.4281, 0.7127, 0.4398, 0.7972, 0.4213, 0.7854, 0.4398, 0.7854, 0.4555, 0.7972, 0.4213, 0.6993, 0.4398, 0.6889, 0.4555, 0.6889, 0.4398, 0.6993, 0.3829, 0.7272, 0.3923, 0.7127, 0.4076, 0.7127, 0.3991, 0.7272, 0.4532, 0.8068, 0.4281, 0.7972, 0.4398, 0.7972, 0.4623, 0.8068, 0.3923, 0.7127, 0.4076, 0.6993, 0.4213, 0.6993, 0.4076, 0.7127, 0.4281, 0.7972, 0.4076, 0.7854, 0.4213, 0.7854, 0.4398, 0.7972, 0.4076, 0.6993, 0.4281, 0.6889, 0.4398, 0.6889, 0.4213, 0.6993, 0.4076, 0.7854, 0.3923, 0.772, 0.4076, 0.772, 0.4213, 0.7854, 0.4281, 0.6889, 0.4532, 0.6864, 0.4623, 0.6864, 0.4398, 0.6889, 0.3923, 0.772, 0.3829, 0.7575, 0.3991, 0.7575, 0.4076, 0.772, 0.4532, 0.6864, 0.4817, 0.6911, 0.488, 0.6911, 0.4623, 0.6864, 0.3829, 0.7575, 0.3797, 0.7424, 0.3962, 0.7424, 0.3991, 0.7575, 0.5127, 0.8184, 0.4817, 0.814, 0.488, 0.814, 0.5159, 0.8184, 0.4817, 0.6911, 0.5127, 0.6986, 0.5159, 0.6986, 0.488, 0.6911, 0.3797, 0.7424, 0.3829, 0.7272, 0.3991, 0.7272, 0.3962, 0.7424, 0.4817, 0.814, 0.4532, 0.8068, 0.4623, 0.8068, 0.488, 0.814, 0.4475, 0.6864, 0.4778, 0.6911, 0.4817, 0.6911, 0.4532, 0.6864, 0.3729, 0.7575, 0.3695, 0.7424, 0.3797, 0.7424, 0.3829, 0.7575, 0.5107, 0.8184, 0.4778, 0.814, 0.4817, 0.814, 0.5127, 0.8184, 0.4778, 0.6911, 0.5107, 0.6986, 0.5127, 0.6986, 0.4817, 0.6911, 0.3695, 0.7424, 0.3729, 0.7272, 0.3829, 0.7272, 0.3797, 0.7424, 0.4778, 0.814, 0.4475, 0.8068, 0.4532, 0.8068, 0.4817, 0.814, 0.3729, 0.7272, 0.3829, 0.7127, 0.3923, 0.7127, 0.3829, 0.7272, 0.4475, 0.8068, 0.4209, 0.7972, 0.4281, 0.7972, 0.4532, 0.8068, 0.3829, 0.7127, 0.3991, 0.6993, 0.4076, 0.6993, 0.3923, 0.7127, 0.4209, 0.7972, 0.3991, 0.7854, 0.4076, 0.7854, 0.4281, 0.7972, 0.3991, 0.6993, 0.4209, 0.6889, 0.4281, 0.6889, 0.4076, 0.6993, 0.3991, 0.7854, 0.3829, 0.772, 0.3923, 0.772, 0.4076, 0.7854, 0.4209, 0.6889, 0.4475, 0.6864, 0.4532, 0.6864, 0.4281, 0.6889, 0.3829, 0.772, 0.3729, 0.7575, 0.3829, 0.7575, 0.3923, 0.772, 0.5107, 0.6986, 0.545, 0.7027, 0.5101, 0.6986, 0.545, 0.8199, 0.5107, 0.8184, 0.5101, 0.8184, 0.545, 0.8199, 0.5127, 0.8184, 0.5107, 0.8184, 0.5127, 0.6986, 0.545, 0.7027, 0.5107, 0.6986, 0.545, 0.8199, 0.5159, 0.8184, 0.5127, 0.8184, 0.5159, 0.6986, 0.545, 0.7027, 0.5127, 0.6986, 0.5203, 0.6986, 0.545, 0.7027, 0.5159, 0.6986, 0.545, 0.8199, 0.5203, 0.8184, 0.5159, 0.8184, 0.545, 0.8199, 0.5256, 0.8184, 0.5203, 0.8184, 0.5256, 0.6986, 0.545, 0.7027, 0.5203, 0.6986, 0.5316, 0.6986, 0.545, 0.7027, 0.5256, 0.6986, 0.545, 0.8199, 0.5316, 0.8184, 0.5256, 0.8184, 0.5381, 0.6986, 0.545, 0.7027, 0.5316, 0.6986, 0.545, 0.8199, 0.5381, 0.8184, 0.5316, 0.8184, 0.545, 0.8199, 0.545, 0.8184, 0.5381, 0.8184, 0.545, 0.6986, 0.545, 0.7027, 0.5381, 0.6986, 0.5518, 0.6986, 0.545, 0.7027, 0.545, 0.6986, 0.545, 0.8199, 0.5518, 0.8184, 0.545, 0.8184, 0.545, 0.8199, 0.5583, 0.8184, 0.5518, 0.8184, 0.5583, 0.6986, 0.545, 0.7027, 0.5518, 0.6986, 0.545, 0.8199, 0.5643, 0.8184, 0.5583, 0.8184, 0.5643, 0.6986, 0.545, 0.7027, 0.5583, 0.6986, 0.5696, 0.6986, 0.545, 0.7027, 0.5643, 0.6986, 0.545, 0.8199, 0.5696, 0.8184, 0.5643, 0.8184, 0.545, 0.8199, 0.574, 0.8184, 0.5696, 0.8184, 0.574, 0.6986, 0.545, 0.7027, 0.5696, 0.6986, 0.545, 0.8199, 0.5772, 0.8184, 0.574, 0.8184, 0.5772, 0.6986, 0.545, 0.7027, 0.574, 0.6986, 0.5792, 0.6986, 0.545, 0.7027, 0.5772, 0.6986, 0.545, 0.8199, 0.5792, 0.8184, 0.5772, 0.8184, 0.545, 0.8199, 0.5798, 0.8184, 0.5792, 0.8184, 0.5798, 0.6986, 0.545, 0.7027, 0.5792, 0.6986, 0.545, 0.8199, 0.5792, 0.8184, 0.5798, 0.8184, 0.5792, 0.6986, 0.545, 0.7027, 0.5798, 0.6986, 0.5772, 0.6986, 0.545, 0.7027, 0.5792, 0.6986, 0.545, 0.8199, 0.5772, 0.8184, 0.5792, 0.8184, 0.545, 0.8199, 0.574, 0.8184, 0.5772, 0.8184, 0.574, 0.6986, 0.545, 0.7027, 0.5772, 0.6986, 0.545, 0.8199, 0.5696, 0.8184, 0.574, 0.8184, 0.5696, 0.6986, 0.545, 0.7027, 0.574, 0.6986, 0.545, 0.8199, 0.5643, 0.8184, 0.5696, 0.8184, 0.5643, 0.6986, 0.545, 0.7027, 0.5696, 0.6986, 0.5583, 0.6986, 0.545, 0.7027, 0.5643, 0.6986, 0.545, 0.8199, 0.5583, 0.8184, 0.5643, 0.8184, 0.545, 0.8199, 0.5518, 0.8184, 0.5583, 0.8184, 0.5518, 0.6986, 0.545, 0.7027, 0.5583, 0.6986, 0.545, 0.8199, 0.545, 0.8184, 0.5518, 0.8184, 0.545, 0.6986, 0.545, 0.7027, 0.5518, 0.6986, 0.5381, 0.6986, 0.545, 0.7027, 0.545, 0.6986, 0.545, 0.8199, 0.5381, 0.8184, 0.545, 0.8184, 0.545, 0.8199, 0.5316, 0.8184, 0.5381, 0.8184, 0.5316, 0.6986, 0.545, 0.7027, 0.5381, 0.6986, 0.545, 0.8199, 0.5256, 0.8184, 0.5316, 0.8184, 0.5256, 0.6986, 0.545, 0.7027, 0.5316, 0.6986, 0.5203, 0.6986, 0.545, 0.7027, 0.5256, 0.6986, 0.545, 0.8199, 0.5203, 0.8184, 0.5256, 0.8184, 0.545, 0.8199, 0.5159, 0.8184, 0.5203, 0.8184, 0.5159, 0.6986, 0.545, 0.7027, 0.5203, 0.6986, 0.545, 0.8199, 0.5127, 0.8184, 0.5159, 0.8184, 0.5127, 0.6986, 0.545, 0.7027, 0.5159, 0.6986, 0.5107, 0.6986, 0.545, 0.7027, 0.5127, 0.6986, 0.545, 0.8199, 0.5107, 0.8184, 0.5127, 0.8184, 0.3962, 0.6993, 0.4185, 0.6889, 0.4209, 0.6889, 0.3991, 0.6993, 0.3962, 0.7854, 0.3797, 0.772, 0.3829, 0.772, 0.3991, 0.7854, 0.4185, 0.6889, 0.4456, 0.6864, 0.4475, 0.6864, 0.4209, 0.6889, 0.3797, 0.772, 0.3695, 0.7575, 0.3729, 0.7575, 0.3829, 0.772, 0.545, 0.8199, 0.5101, 0.8184, 0.5107, 0.8184, 0.4456, 0.6864, 0.4765, 0.6911, 0.4778, 0.6911, 0.4475, 0.6864, 0.3695, 0.7575, 0.3661, 0.7424, 0.3695, 0.7424, 0.3729, 0.7575, 0.5101, 0.8184, 0.4765, 0.814, 0.4778, 0.814, 0.5107, 0.8184, 0.4765, 0.6911, 0.5101, 0.6986, 0.5107, 0.6986, 0.4778, 0.6911, 0.3661, 0.7424, 0.3695, 0.7272, 0.3729, 0.7272, 0.3695, 0.7424, 0.4765, 0.814, 0.4456, 0.8068, 0.4475, 0.8068, 0.4778, 0.814, 0.5101, 0.6986, 0.545, 0.7027, 0.5107, 0.6986, 0.3695, 0.7272, 0.3797, 0.7127, 0.3829, 0.7127, 0.3729, 0.7272, 0.4456, 0.8068, 0.4185, 0.7972, 0.4209, 0.7972, 0.4475, 0.8068, 0.3797, 0.7127, 0.3962, 0.6993, 0.3991, 0.6993, 0.3829, 0.7127, 0.4185, 0.7972, 0.3962, 0.7854, 0.3991, 0.7854, 0.4209, 0.7972, 0.4699, 0.6901, 0.4699, 0.6901, 0.4699, 0.6645, 0.4699, 0.6645, 0.4699, 0.6901, 0.6085, 0.6901, 0.6085, 0.6645, 0.4699, 0.6645, 0.6085, 0.6901, 0.6085, 0.6901, 0.6085, 0.6645, 0.6085, 0.6645, 0.6085, 0.6901, 0.4699, 0.6901, 0.4699, 0.6645, 0.6085, 0.6645, 0.4699, 0.6645, 0.4699, 0.6645, 0.6085, 0.6645, 0.6085, 0.6645, 0.6085, 0.6901, 0.6085, 0.6901, 0.4699, 0.6901, 0.4699, 0.6901, 0.452, 0.5527, 0.452, 0.5527, 0.452, 0.499, 0.452, 0.499, 0.452, 0.5527, 0.6153, 0.5527, 0.6153, 0.499, 0.452, 0.499, 0.6153, 0.5527, 0.6153, 0.5527, 0.6153, 0.499, 0.6153, 0.499, 0.6153, 0.5527, 0.452, 0.5527, 0.452, 0.499, 0.6153, 0.499, 0.452, 0.499, 0.452, 0.499, 0.6153, 0.499, 0.6153, 0.499, 0.6153, 0.5527, 0.6153, 0.5527, 0.452, 0.5527, 0.452, 0.5527, 0.3556, 0.4895, 0.3556, 0.4895, 0.3914, 0.4743, 0.3914, 0.4743, 0.3556, 0.4895, 0.3889, 0.568, 0.4247, 0.5527, 0.3914, 0.4743, 0.3889, 0.568, 0.3889, 0.568, 0.4247, 0.5527, 0.4247, 0.5527, 0.3889, 0.568, 0.3556, 0.4895, 0.3914, 0.4743, 0.4247, 0.5527, 0.3914, 0.4743, 0.3914, 0.4743, 0.4247, 0.5527, 0.4247, 0.5527, 0.3889, 0.568, 0.3889, 0.568, 0.3556, 0.4895, 0.3556, 0.4895, 0.4061, 0.3946, 0.4061, 0.3946, 0.4214, 0.4021, 0.4214, 0.4021, 0.4061, 0.3946, 0.3683, 0.4714, 0.3836, 0.4789, 0.4214, 0.4021, 0.3683, 0.4714, 0.3683, 0.4714, 0.3836, 0.4789, 0.3836, 0.4789, 0.3683, 0.4714, 0.4061, 0.3946, 0.4214, 0.4021, 0.3836, 0.4789, 0.4214, 0.4021, 0.4214, 0.4021, 0.3836, 0.4789, 0.3836, 0.4789, 0.3683, 0.4714, 0.3683, 0.4714, 0.4061, 0.3946, 0.4061, 0.3946, 0.4168, 0.3934, 0.4168, 0.3934, 0.4146, 0.4035, 0.4146, 0.4035, 0.4168, 0.3934, 0.3053, 0.3682, 0.3031, 0.3784, 0.4146, 0.4035, 0.3053, 0.3682, 0.3053, 0.3682, 0.3031, 0.3784, 0.3031, 0.3784, 0.3053, 0.3682, 0.4168, 0.3934, 0.4146, 0.4035, 0.3031, 0.3784, 0.4146, 0.4035, 0.4146, 0.4035, 0.3031, 0.3784, 0.3031, 0.3784, 0.3053, 0.3682, 0.3053, 0.3682, 0.4168, 0.3934, 0.4168, 0.3934, 0.3037, 0.3358, 0.3037, 0.3358, 0.2856, 0.342, 0.2856, 0.342, 0.3037, 0.3358, 0.3144, 0.3698, 0.2963, 0.3761, 0.2856, 0.342, 0.3144, 0.3698, 0.3144, 0.3698, 0.2963, 0.3761, 0.2963, 0.3761, 0.3144, 0.3698, 0.3037, 0.3358, 0.2856, 0.342, 0.2963, 0.3761, 0.2856, 0.342, 0.2856, 0.342, 0.2963, 0.3761, 0.2963, 0.3761, 0.3144, 0.3698, 0.3144, 0.3698, 0.3037, 0.3358, 0.3037, 0.3358, 0.6707, 0.4795, 0.6707, 0.4795, 0.6321, 0.475, 0.6321, 0.475, 0.6707, 0.4795, 0.6609, 0.5641, 0.6222, 0.5596, 0.6321, 0.475, 0.6609, 0.5641, 0.6609, 0.5641, 0.6222, 0.5596, 0.6222, 0.5596, 0.6609, 0.5641, 0.6707, 0.4795, 0.6321, 0.475, 0.6222, 0.5596, 0.6321, 0.475, 0.6321, 0.475, 0.6222, 0.5596, 0.6222, 0.5596, 0.6609, 0.5641, 0.6609, 0.5641, 0.6707, 0.4795, 0.6707, 0.4795, 0.641, 0.3896, 0.641, 0.3896, 0.624, 0.3907, 0.624, 0.3907, 0.641, 0.3896, 0.6469, 0.4749, 0.6299, 0.4761, 0.624, 0.3907, 0.6469, 0.4749, 0.6469, 0.4749, 0.6299, 0.4761, 0.6299, 0.4761, 0.6469, 0.4749, 0.641, 0.3896, 0.624, 0.3907, 0.6299, 0.4761, 0.624, 0.3907, 0.624, 0.3907, 0.6299, 0.4761, 0.6299, 0.4761, 0.6469, 0.4749, 0.6469, 0.4749, 0.641, 0.3896, 0.641, 0.3896, 0.6169, 0.3885, 0.6169, 0.3885, 0.6249, 0.395, 0.6249, 0.395, 0.6169, 0.3885, 0.688, 0.2989, 0.696, 0.3054, 0.6249, 0.395, 0.688, 0.2989, 0.688, 0.2989, 0.696, 0.3054, 0.696, 0.3054, 0.688, 0.2989, 0.6169, 0.3885, 0.6249, 0.395, 0.696, 0.3054, 0.6249, 0.395, 0.6249, 0.395, 0.696, 0.3054, 0.696, 0.3054, 0.688, 0.2989, 0.688, 0.2989, 0.6169, 0.3885, 0.6169, 0.3885, 0.7025, 0.2517, 0.7025, 0.2517, 0.7271, 0.2689, 0.7271, 0.2689, 0.7025, 0.2517, 0.6715, 0.2984, 0.6961, 0.3156, 0.7271, 0.2689, 0.6715, 0.2984, 0.6715, 0.2984, 0.6961, 0.3156, 0.6961, 0.3156, 0.6715, 0.2984, 0.7025, 0.2517, 0.7271, 0.2689, 0.6961, 0.3156, 0.7271, 0.2689, 0.7271, 0.2689, 0.6961, 0.3156, 0.6961, 0.3156, 0.6715, 0.2984, 0.6715, 0.2984, 0.7025, 0.2517, 0.7025, 0.2517, 0.5281, 0.4895, 0.4926, 0.4895, 0.4926, 0.4743, 0.5281, 0.4743, 0.4926, 0.4895, 0.4926, 0.568, 0.4926, 0.5527, 0.4926, 0.4743, 0.4926, 0.568, 0.5281, 0.568, 0.5281, 0.5527, 0.4926, 0.5527, 0.5281, 0.568, 0.5281, 0.4895, 0.5281, 0.4743, 0.5281, 0.5527, 0.5281, 0.4743, 0.4926, 0.4743, 0.4926, 0.5527, 0.5281, 0.5527, 0.5281, 0.568, 0.4926, 0.568, 0.4926, 0.4895, 0.5281, 0.4895, 0.5181, 0.3946, 0.5026, 0.3946, 0.5026, 0.4021, 0.5181, 0.4021, 0.5026, 0.3946, 0.5026, 0.4714, 0.5026, 0.4789, 0.5026, 0.4021, 0.5026, 0.4714, 0.5181, 0.4714, 0.5181, 0.4789, 0.5026, 0.4789, 0.5181, 0.4714, 0.5181, 0.3946, 0.5181, 0.4021, 0.5181, 0.4789, 0.5181, 0.4021, 0.5026, 0.4021, 0.5026, 0.4789, 0.5181, 0.4789, 0.5181, 0.4714, 0.5026, 0.4714, 0.5026, 0.3946, 0.5181, 0.3946, 0.515, 0.3934, 0.5056, 0.3934, 0.5056, 0.4035, 0.515, 0.4035, 0.5056, 0.3934, 0.5056, 0.3682, 0.5056, 0.3784, 0.5056, 0.4035, 0.5056, 0.3682, 0.515, 0.3682, 0.515, 0.3784, 0.5056, 0.3784, 0.515, 0.3682, 0.515, 0.3934, 0.515, 0.4035, 0.515, 0.3784, 0.515, 0.4035, 0.5056, 0.4035, 0.5056, 0.3784, 0.515, 0.3784, 0.515, 0.3682, 0.5056, 0.3682, 0.5056, 0.3934, 0.515, 0.3934, 0.5191, 0.3358, 0.5016, 0.3358, 0.5016, 0.342, 0.5191, 0.342, 0.5016, 0.3358, 0.5016, 0.3698, 0.5016, 0.3761, 0.5016, 0.342, 0.5016, 0.3698, 0.5191, 0.3698, 0.5191, 0.3761, 0.5016, 0.3761, 0.5191, 0.3698, 0.5191, 0.3358, 0.5191, 0.342, 0.5191, 0.3761, 0.5191, 0.342, 0.5016, 0.342, 0.5016, 0.3761, 0.5191, 0.3761, 0.5191, 0.3698, 0.5016, 0.3698, 0.5016, 0.3358, 0.5191, 0.3358, 0.4926, 0.4795, 0.5281, 0.4795, 0.5281, 0.475, 0.4926, 0.475, 0.5281, 0.4795, 0.5281, 0.5641, 0.5281, 0.5596, 0.5281, 0.475, 0.5281, 0.5641, 0.4926, 0.5641, 0.4926, 0.5596, 0.5281, 0.5596, 0.4926, 0.5641, 0.4926, 0.4795, 0.4926, 0.475, 0.4926, 0.5596, 0.4926, 0.475, 0.5281, 0.475, 0.5281, 0.5596, 0.4926, 0.5596, 0.4926, 0.5641, 0.5281, 0.5641, 0.5281, 0.4795, 0.4926, 0.4795, 0.5026, 0.3896, 0.5181, 0.3896, 0.5181, 0.3907, 0.5026, 0.3907, 0.5181, 0.3896, 0.5181, 0.4749, 0.5181, 0.4761, 0.5181, 0.3907, 0.5181, 0.4749, 0.5026, 0.4749, 0.5026, 0.4761, 0.5181, 0.4761, 0.5026, 0.4749, 0.5026, 0.3896, 0.5026, 0.3907, 0.5026, 0.4761, 0.5026, 0.3907, 0.5181, 0.3907, 0.5181, 0.4761, 0.5026, 0.4761, 0.5026, 0.4749, 0.5181, 0.4749, 0.5181, 0.3896, 0.5026, 0.3896, 0.5056, 0.3885, 0.515, 0.3885, 0.515, 0.395, 0.5056, 0.395, 0.515, 0.3885, 0.515, 0.2989, 0.515, 0.3054, 0.515, 0.395, 0.515, 0.2989, 0.5056, 0.2989, 0.5056, 0.3054, 0.515, 0.3054, 0.5056, 0.2989, 0.5056, 0.3885, 0.5056, 0.395, 0.5056, 0.3054, 0.5056, 0.395, 0.515, 0.395, 0.515, 0.3054, 0.5056, 0.3054, 0.5056, 0.2989, 0.515, 0.2989, 0.515, 0.3885, 0.5056, 0.3885, 0.4966, 0.2517, 0.5241, 0.2517, 0.5241, 0.2689, 0.4966, 0.2689, 0.5241, 0.2517, 0.5241, 0.2984, 0.5241, 0.3156, 0.5241, 0.2689, 0.5241, 0.2984, 0.4966, 0.2984, 0.4966, 0.3156, 0.5241, 0.3156, 0.4966, 0.2984, 0.4966, 0.2517, 0.4966, 0.2689, 0.4966, 0.3156, 0.4966, 0.2689, 0.5241, 0.2689, 0.5241, 0.3156, 0.4966, 0.3156, 0.4966, 0.2984, 0.5241, 0.2984, 0.5241, 0.2517, 0.4966, 0.2517])
me_cylinder_001.materials.append(mat_material_001)
me_cylinder_001.use_remesh_preserve_volume = False
me_cylinder_001.use_remesh_preserve_attributes = False
me_cylinder_001.use_mirror_vertex_groups = False
me_cylinder_001.update()

# ---- objects
ob_droid = bpy.data.objects.new('Droid', me_cylinder_001)
ob_lamp = bpy.data.objects.new('Lamp', light_lamp)
ob_camera = bpy.data.objects.new('Camera', cam_camera)

# ---- transforms, parenting, visibility, modifiers, constraints
ob_droid.location = (0.0, 0.0, 0.0)
ob_droid.lineart.crease_threshold = 0.0
ob_lamp.location = (4.076, 1.289, 6.794)
ob_lamp.rotation_euler = (0.6503, 0.05522, 1.866)
ob_lamp.lock_rotations_4d = False
ob_lamp.empty_display_type = 'ARROWS'
ob_lamp.color = (0.0, 0.0, 0.0, 0.0)
ob_lamp.lineart.crease_threshold = 0.0
ob_camera.location = (7.481, -6.224, 6.234)
ob_camera.rotation_euler = (1.109, 0.01082, 0.8149)
ob_camera.lock_rotations_4d = False
ob_camera.empty_display_type = 'ARROWS'
ob_camera.color = (0.0, 0.0, 0.0, 0.0)
ob_camera.display_type = 'WIRE'
ob_camera.lineart.crease_threshold = 0.0

# ---- collection membership
col_collection_1.objects.link(ob_droid)
col_collection_1.objects.link(ob_lamp)
col_collection_1.objects.link(ob_camera)

# ---- scene / render settings (as saved in the file)
scene.camera = ob_camera
scene.frame_start = 1; scene.frame_end = 250; scene.frame_set(1)
scene.render.engine = 'BLENDER_EEVEE_NEXT'
scene.render.image_settings.color_mode = 'RGB'
scene.render.image_settings.compression = 90
scene.render.resolution_percentage = 50
scene.render.dither_intensity = 0.0
scene.render.bake_margin = 2
scene.render.bake_bias = 0.0
scene.cycles.use_denoising = False
scene.cycles.samples = 10
scene.cycles.sampling_pattern = 'TABULATED_SOBOL'
scene.cycles.light_sampling_threshold = 0.0
scene.cycles.use_adaptive_sampling = False
scene.cycles.use_light_tree = False
scene.cycles.blur_glossy = 0.0
scene.cycles.volume_bounces = 1
scene.cycles.pixel_filter_type = 'GAUSSIAN'
scene.cycles.sample_clamp_indirect = 0.0
scene.view_settings.view_transform = 'Standard'
bpy.context.view_layer.update()
